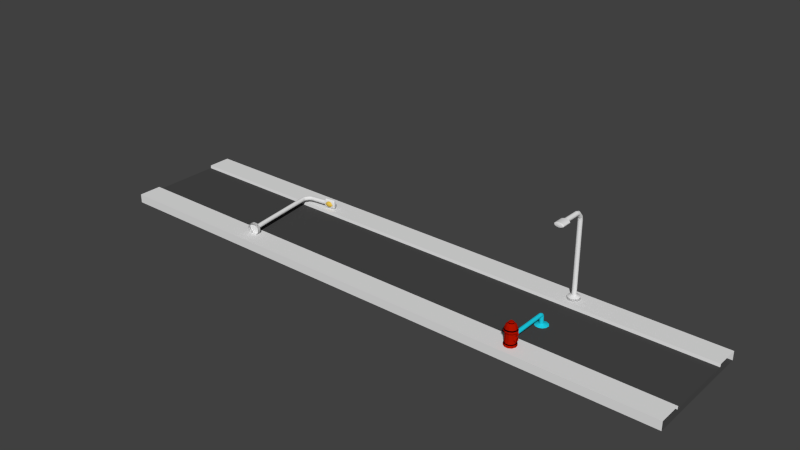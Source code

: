 # Source: SecondTerrain.blend  (saved by Blender 2.70.0; exported with 4.5.12 LTS)
import bpy
from mathutils import Matrix  # noqa: F401  (used for matrix-valued properties, if any)

bpy.ops.wm.read_factory_settings(use_empty=True)
scene = bpy.context.scene
scene.name = 'Scene'

# ---- collections
col_collection_1 = bpy.data.collections.new('Collection 1'); scene.collection.children.link(col_collection_1)

# ---- materials (node trees are filled in below, after node groups)
mat_darkgray = bpy.data.materials.new('DarkGray')
mat_darkgray.alpha_threshold = 0.0
mat_darkgray.use_transparent_shadow = False
mat_darkgray.diffuse_color = (0.06372, 0.06372, 0.06372, 1.0)
mat_darkgray.roughness = 0.5
mat_darkgray.line_color = (0.0, 0.0, 0.0, 1.0)
mat_lightgray = bpy.data.materials.new('LightGray')
mat_lightgray.alpha_threshold = 0.0
mat_lightgray.use_transparent_shadow = False
mat_lightgray.specular_color = (0.2019, 0.2019, 0.2019)
mat_lightgray.roughness = 0.5
mat_lightgray.line_color = (0.0, 0.0, 0.0, 1.0)
mat_red = bpy.data.materials.new('Red')
mat_red.alpha_threshold = 0.0
mat_red.use_transparent_shadow = False
mat_red.diffuse_color = (0.4292, 0.006603, 0.0, 1.0)
mat_red.roughness = 0.5
mat_red.line_color = (0.0, 0.0, 0.0, 1.0)
mat_water = bpy.data.materials.new('Water')
mat_water.alpha_threshold = 0.0
mat_water.use_transparent_shadow = False
mat_water.diffuse_color = (0.01327, 0.6357, 0.8, 1.0)
mat_water.roughness = 0.5
mat_water.line_color = (0.0, 0.0, 0.0, 1.0)
mat_lightyellow = bpy.data.materials.new('LightYellow')
mat_lightyellow.alpha_threshold = 0.0
mat_lightyellow.use_transparent_shadow = False
mat_lightyellow.diffuse_color = (0.8, 0.5403, 0.07868, 1.0)
mat_lightyellow.roughness = 0.5
mat_lightyellow.line_color = (0.0, 0.0, 0.0, 1.0)
mat_blackter = bpy.data.materials.new('BlackTer')
mat_blackter.alpha_threshold = 0.0
mat_blackter.use_transparent_shadow = False
mat_blackter.diffuse_color = (0.001031, 0.0003053, 0.000943, 1.0)
mat_blackter.roughness = 0.5
mat_blackter.line_color = (0.0, 0.0, 0.0, 1.0)

# ---- material node trees

# ---- world
world_world = bpy.data.worlds.new('World'); scene.world = world_world
world_world.color = (0.05088, 0.05088, 0.05088)
world_world.use_sun_shadow = False
world_world.sun_shadow_jitter_overblur = 0.0
world_world.cycles.sampling_method = 'MANUAL'
world_world.cycles.sample_map_resolution = 256

# ---- meshes
me_cube = bpy.data.meshes.new('Cube')
me_cube.from_pydata([(1.0, 1.0, -1.0), (1.0, -1.0, -1.0), (-1.0, -1.0, -1.0), (-1.0, 1.0, -1.0), (1.0, 0.9891, 1.0), (1.0, -1.011, 1.0), (-0.9997, -1.011, 1.0), (-0.9997, 0.9891, 1.0), (1.0, 1.667, -1.0), (-1.0, 1.667, -1.0), (0.5303, -1.204, 3.009), (0.5209, -1.181, 3.009), (1.0, -1.667, -1.0), (-1.0, -1.667, -1.0), (0.5209, -1.16, 2.823), (0.5209, -1.16, 1.51), (1.0, -1.0, 2.0), (-1.0, -1.0, 2.0), (1.0, -1.667, 2.0), (-1.0, -1.667, 2.0), (1.0, 1.0, 2.0), (-1.0, 1.0, 2.0), (1.0, 1.667, 2.0), (-1.0, 1.667, 2.0), (0.5317, -1.187, 1.51), (0.5317, -1.187, 2.823), (0.5391, -1.258, 1.51), (0.5391, -1.258, 2.823), (0.5407, -1.351, 1.51), (0.5407, -1.351, 2.823), (0.536, -1.436, 1.51), (0.536, -1.436, 2.823), (0.5265, -1.487, 1.51), (0.5265, -1.487, 2.823), (0.5152, -1.487, 1.51), (0.5152, -1.487, 2.823), (0.5058, -1.436, 1.51), (0.5058, -1.436, 2.823), (0.5011, -1.351, 1.51), (0.5011, -1.351, 2.823), (0.5027, -1.258, 1.51), (0.5027, -1.258, 2.823), (0.5101, -1.187, 1.51), (0.5101, -1.187, 2.823), (0.5368, -1.266, 3.009), (0.5382, -1.348, 3.009), (0.5341, -1.422, 3.009), (0.5258, -1.467, 3.009), (0.516, -1.467, 3.009), (0.5077, -1.422, 3.009), (0.5036, -1.348, 3.009), (0.505, -1.266, 3.009), (0.5114, -1.204, 3.009), (0.5303, -1.204, 6.009), (0.5209, -1.181, 6.009), (0.5368, -1.266, 6.009), (0.5382, -1.348, 6.009), (0.5341, -1.422, 6.009), (0.5258, -1.467, 6.009), (0.516, -1.467, 6.009), (0.5077, -1.422, 6.009), (0.5036, -1.348, 6.009), (0.505, -1.266, 6.009), (0.5114, -1.204, 6.009), (0.5323, -1.178, 6.621), (0.5209, -1.15, 6.621), (0.5402, -1.253, 6.621), (0.5419, -1.352, 6.621), (0.5369, -1.443, 6.621), (0.5269, -1.496, 6.621), (0.5149, -1.496, 6.621), (0.5048, -1.443, 6.621), (0.4999, -1.352, 6.621), (0.5016, -1.253, 6.621), (0.5094, -1.178, 6.621), (0.5323, -1.178, 7.167), (0.5209, -1.15, 7.167), (0.5402, -1.253, 7.167), (0.5419, -1.352, 7.167), (0.5369, -1.443, 7.167), (0.5269, -1.496, 7.167), (0.5149, -1.496, 7.167), (0.5048, -1.443, 7.167), (0.4999, -1.352, 7.167), (0.5016, -1.253, 7.167), (0.5094, -1.178, 7.167), (0.5314, -1.19, 7.495), (0.5209, -1.165, 7.495), (0.5386, -1.26, 7.495), (0.5401, -1.35, 7.495), (0.5356, -1.433, 7.495), (0.5264, -1.482, 7.495), (0.5154, -1.482, 7.495), (0.5062, -1.433, 7.495), (0.5016, -1.35, 7.495), (0.5032, -1.26, 7.495), (0.5104, -1.19, 7.495), (0.5294, -1.217, 8.505), (0.5209, -1.196, 8.505), (0.5352, -1.272, 8.505), (0.5364, -1.346, 8.505), (0.5328, -1.413, 8.505), (0.5253, -1.453, 8.505), (0.5164, -1.453, 8.505), (0.509, -1.413, 8.505), (0.5053, -1.346, 8.505), (0.5066, -1.272, 8.505), (0.5124, -1.217, 8.505), (0.5257, -1.264, 9.048), (0.5209, -1.252, 9.048), (0.529, -1.296, 9.048), (0.5298, -1.338, 9.048), (0.5277, -1.376, 9.048), (0.5234, -1.399, 9.048), (0.5184, -1.399, 9.048), (0.5141, -1.376, 9.048), (0.512, -1.338, 9.048), (0.5127, -1.296, 9.048), (0.516, -1.264, 9.048), (0.5257, -1.264, 9.284), (0.5209, -1.252, 9.284), (0.529, -1.296, 9.284), (0.5298, -1.338, 9.284), (0.5277, -1.376, 9.284), (0.5234, -1.399, 9.284), (0.5184, -1.399, 9.284), (0.5141, -1.376, 9.284), (0.512, -1.338, 9.284), (0.5127, -1.296, 9.284), (0.516, -1.264, 9.284), (0.5235, -1.292, 9.398), (0.5209, -1.286, 9.398), (0.5254, -1.31, 9.398), (0.5258, -1.333, 9.398), (0.5246, -1.354, 9.398), (0.5223, -1.366, 9.398), (0.5195, -1.366, 9.398), (0.5171, -1.354, 9.398), (0.516, -1.333, 9.398), (0.5164, -1.31, 9.398), (0.5182, -1.292, 9.398), (0.5235, -1.292, 9.627), (0.5209, -1.286, 9.627), (0.5254, -1.31, 9.627), (0.5258, -1.333, 9.627), (0.5246, -1.354, 9.627), (0.5223, -1.366, 9.627), (0.5195, -1.366, 9.627), (0.5171, -1.354, 9.627), (0.516, -1.333, 9.627), (0.5164, -1.31, 9.627), (0.5182, -1.292, 9.627), (0.5416, -1.275, 4.922), (0.5326, -1.275, 4.922), (0.5416, -1.304, 5.224), (0.5326, -1.304, 5.224), (0.5416, -1.342, 5.29), (0.5326, -1.342, 5.29), (0.5416, -1.377, 5.098), (0.5326, -1.377, 5.098), (0.5416, -1.398, 4.711), (0.5326, -1.398, 4.711), (0.5416, -1.398, 4.25), (0.5326, -1.398, 4.25), (0.5416, -1.377, 3.862), (0.5326, -1.377, 3.862), (0.5416, -1.342, 3.671), (0.5326, -1.342, 3.671), (0.5416, -1.304, 3.736), (0.5326, -1.304, 3.736), (0.5416, -1.275, 4.038), (0.5326, -1.275, 4.038), (0.5326, -1.264, 4.48), (0.5416, -1.264, 4.48), (0.5439, -1.303, 4.704), (0.5439, -1.318, 4.857), (0.5439, -1.337, 4.89), (0.5439, -1.355, 4.793), (0.5439, -1.366, 4.597), (0.5439, -1.366, 4.364), (0.5439, -1.355, 4.167), (0.5439, -1.337, 4.07), (0.5439, -1.318, 4.103), (0.5439, -1.303, 4.256), (0.5439, -1.298, 4.48), (0.5427, -1.289, 4.48), (0.5427, -1.296, 4.198), (0.5427, -1.314, 4.005), (0.5427, -1.339, 3.963), (0.5427, -1.361, 4.085), (0.5427, -1.374, 4.333), (0.5427, -1.374, 4.628), (0.5427, -1.361, 4.875), (0.5427, -1.339, 4.998), (0.5427, -1.314, 4.956), (0.5427, -1.296, 4.763), (0.513, -1.121, 5.014), (0.513, -1.211, 5.014), (0.5172, -1.121, 5.378), (0.5172, -1.211, 5.378), (0.5227, -1.121, 5.458), (0.5227, -1.211, 5.458), (0.5278, -1.121, 5.226), (0.5278, -1.211, 5.226), (0.5308, -1.121, 4.758), (0.5308, -1.211, 4.758), (0.5308, -1.121, 4.202), (0.5308, -1.211, 4.202), (0.5278, -1.121, 3.734), (0.5278, -1.211, 3.734), (0.5227, -1.121, 3.503), (0.5227, -1.211, 3.503), (0.5172, -1.121, 3.582), (0.5172, -1.211, 3.582), (0.513, -1.121, 3.946), (0.513, -1.211, 3.946), (0.5114, -1.211, 4.48), (0.5114, -1.121, 4.48), (0.5462, -1.325, 4.54), (0.5462, -1.329, 4.58), (0.5462, -1.334, 4.589), (0.5462, -1.338, 4.563), (0.5462, -1.341, 4.511), (0.5462, -1.341, 4.449), (0.5462, -1.338, 4.397), (0.5462, -1.334, 4.372), (0.5462, -1.329, 4.381), (0.5462, -1.325, 4.421), (0.5462, -1.323, 4.48), (0.5149, -1.097, 4.89), (0.5182, -1.097, 5.17), (0.5224, -1.097, 5.23), (0.5263, -1.097, 5.053), (0.5286, -1.097, 4.694), (0.5286, -1.097, 4.267), (0.5263, -1.097, 3.908), (0.5224, -1.097, 3.73), (0.5182, -1.097, 3.791), (0.5149, -1.097, 4.071), (0.5137, -1.097, 4.48), (0.5159, -1.085, 4.831), (0.5186, -1.085, 5.071), (0.5222, -1.085, 5.123), (0.5256, -1.085, 4.971), (0.5276, -1.085, 4.663), (0.5276, -1.085, 4.297), (0.5256, -1.085, 3.989), (0.5222, -1.085, 3.837), (0.5186, -1.085, 3.889), (0.5159, -1.085, 4.129), (0.5148, -1.085, 4.48), (0.5159, -0.1426, 4.831), (0.5186, -0.1426, 5.071), (0.5222, -0.1426, 5.123), (0.5256, -0.1426, 4.971), (0.5276, -0.1426, 4.663), (0.5276, -0.1426, 4.297), (0.5256, -0.1426, 3.989), (0.5222, -0.1426, 3.837), (0.5186, -0.1426, 3.889), (0.5159, -0.1426, 4.129), (0.5148, -0.1426, 4.48), (0.5159, -0.116, 4.817), (0.5186, -0.1104, 5.047), (0.5222, -0.1092, 5.097), (0.5256, -0.1127, 4.952), (0.5276, -0.1199, 4.656), (0.5276, -0.1285, 4.305), (0.5256, -0.1357, 4.009), (0.5222, -0.1393, 3.863), (0.5186, -0.138, 3.913), (0.5159, -0.1324, 4.143), (0.5148, -0.1242, 4.48), (0.5159, -0.0667, 4.591), (0.5186, -0.05195, 4.753), (0.5222, -0.04874, 4.788), (0.5256, -0.0581, 4.685), (0.5276, -0.07704, 4.478), (0.5276, -0.09956, 4.231), (0.5256, -0.1185, 4.023), (0.5222, -0.1279, 3.921), (0.5186, -0.1247, 3.956), (0.5159, -0.1099, 4.117), (0.5148, -0.0883, 4.354), (0.5159, -0.03648, 4.072), (0.5186, -0.01652, 4.081), (0.5222, -0.01218, 4.083), (0.5256, -0.02484, 4.077), (0.5276, -0.05048, 4.065), (0.5276, -0.08096, 4.05), (0.5256, -0.1066, 4.038), (0.5222, -0.1193, 4.032), (0.5186, -0.1149, 4.034), (0.5159, -0.09497, 4.044), (0.5148, -0.06572, 4.058), (0.5159, -0.02819, 1.581), (0.5186, -0.008229, 1.591), (0.5222, -0.003891, 1.593), (0.5256, -0.01655, 1.587), (0.5276, -0.04219, 1.575), (0.5276, -0.07267, 1.56), (0.5256, -0.09832, 1.548), (0.5222, -0.111, 1.542), (0.5186, -0.1066, 1.544), (0.5159, -0.08668, 1.553), (0.5148, -0.05743, 1.567), (0.5025, 0.0454, 1.02), (0.512, 0.1142, 1.053), (0.5245, 0.1292, 1.06), (0.536, 0.08552, 1.039), (0.5428, -0.002898, 0.9967), (0.5428, -0.108, 0.9463), (0.536, -0.1964, 0.904), (0.5245, -0.2401, 0.8831), (0.512, -0.2251, 0.8902), (0.5025, -0.1563, 0.9232), (0.4989, -0.05545, 0.9715), (0.5226, 1.171, 2.738), (0.5226, 1.171, 1.586), (0.5226, 1.171, 1.586), (0.5226, 1.171, 2.738), (0.5187, 1.175, 1.586), (0.5187, 1.175, 2.738), (0.5149, 1.184, 1.586), (0.5149, 1.184, 2.738), (0.5115, 1.2, 1.586), (0.5115, 1.2, 2.738), (0.5084, 1.22, 1.586), (0.5084, 1.22, 2.738), (0.506, 1.246, 1.586), (0.506, 1.246, 2.738), (0.5041, 1.274, 1.586), (0.5041, 1.274, 2.738), (0.503, 1.306, 1.586), (0.503, 1.306, 2.738), (0.5026, 1.338, 1.586), (0.5026, 1.338, 2.738), (0.503, 1.371, 1.586), (0.503, 1.371, 2.738), (0.5041, 1.402, 1.586), (0.5041, 1.402, 2.738), (0.506, 1.431, 1.586), (0.506, 1.431, 2.738), (0.5084, 1.456, 1.586), (0.5084, 1.456, 2.738), (0.5115, 1.477, 1.586), (0.5115, 1.477, 2.738), (0.5149, 1.492, 1.586), (0.5149, 1.492, 2.738), (0.5187, 1.502, 1.586), (0.5187, 1.502, 2.738), (0.5226, 1.505, 1.586), (0.5226, 1.505, 2.738), (0.5265, 1.502, 1.586), (0.5265, 1.502, 2.738), (0.5302, 1.492, 1.586), (0.5302, 1.492, 2.738), (0.5337, 1.477, 1.586), (0.5337, 1.477, 2.738), (0.5367, 1.456, 1.586), (0.5367, 1.456, 2.738), (0.5392, 1.431, 1.586), (0.5392, 1.431, 2.738), (0.5411, 1.402, 1.586), (0.5411, 1.402, 2.738), (0.5422, 1.371, 1.586), (0.5422, 1.371, 2.738), (0.5426, 1.338, 1.586), (0.5426, 1.338, 2.738), (0.5422, 1.306, 1.586), (0.5422, 1.306, 2.738), (0.5411, 1.274, 1.586), (0.5411, 1.274, 2.738), (0.5392, 1.246, 1.586), (0.5392, 1.246, 2.738), (0.5367, 1.22, 1.586), (0.5367, 1.22, 2.738), (0.5337, 1.2, 1.586), (0.5337, 1.2, 2.738), (0.5302, 1.184, 1.586), (0.5302, 1.184, 2.738), (0.5265, 1.175, 1.586), (0.5265, 1.175, 2.738), (0.5187, 1.175, 1.586), (0.5187, 1.175, 2.738), (0.5149, 1.184, 1.586), (0.5149, 1.184, 2.738), (0.5115, 1.2, 1.586), (0.5115, 1.2, 2.738), (0.5084, 1.22, 1.586), (0.5084, 1.22, 2.738), (0.506, 1.246, 1.586), (0.506, 1.246, 2.738), (0.5041, 1.274, 1.586), (0.5041, 1.274, 2.738), (0.503, 1.306, 1.586), (0.503, 1.306, 2.738), (0.5026, 1.338, 1.586), (0.5026, 1.338, 2.738), (0.503, 1.371, 1.586), (0.503, 1.371, 2.738), (0.5041, 1.402, 1.586), (0.5041, 1.402, 2.738), (0.506, 1.431, 1.586), (0.506, 1.431, 2.738), (0.5084, 1.456, 1.586), (0.5084, 1.456, 2.738), (0.5115, 1.477, 1.586), (0.5115, 1.477, 2.738), (0.5149, 1.492, 1.586), (0.5149, 1.492, 2.738), (0.5187, 1.502, 1.586), (0.5187, 1.502, 2.738), (0.5226, 1.505, 1.586), (0.5226, 1.505, 2.738), (0.5265, 1.502, 1.586), (0.5265, 1.502, 2.738), (0.5302, 1.492, 1.586), (0.5302, 1.492, 2.738), (0.5337, 1.477, 1.586), (0.5337, 1.477, 2.738), (0.5367, 1.456, 1.586), (0.5367, 1.456, 2.738), (0.5392, 1.431, 1.586), (0.5392, 1.431, 2.738), (0.5411, 1.402, 1.586), (0.5411, 1.402, 2.738), (0.5422, 1.371, 1.586), (0.5422, 1.371, 2.738), (0.5426, 1.338, 1.586), (0.5426, 1.338, 2.738), (0.5422, 1.306, 1.586), (0.5422, 1.306, 2.738), (0.5411, 1.274, 1.586), (0.5411, 1.274, 2.738), (0.5392, 1.246, 1.586), (0.5392, 1.246, 2.738), (0.5367, 1.22, 1.586), (0.5367, 1.22, 2.738), (0.5337, 1.2, 1.586), (0.5337, 1.2, 2.738), (0.5302, 1.184, 1.586), (0.5302, 1.184, 2.738), (0.5265, 1.175, 1.586), (0.5265, 1.175, 2.738), (0.5226, 1.277, 3.298), (0.5211, 1.278, 3.298), (0.5198, 1.281, 3.298), (0.5185, 1.287, 3.298), (0.5174, 1.295, 3.298), (0.5165, 1.304, 3.298), (0.5158, 1.315, 3.298), (0.5153, 1.326, 3.298), (0.5152, 1.338, 3.298), (0.5153, 1.35, 3.298), (0.5158, 1.362, 3.298), (0.5165, 1.372, 3.298), (0.5174, 1.382, 3.298), (0.5185, 1.389, 3.298), (0.5198, 1.395, 3.298), (0.5211, 1.398, 3.298), (0.5226, 1.4, 3.298), (0.524, 1.398, 3.298), (0.5254, 1.395, 3.298), (0.5267, 1.389, 3.298), (0.5278, 1.382, 3.298), (0.5287, 1.372, 3.298), (0.5294, 1.362, 3.298), (0.5298, 1.35, 3.298), (0.53, 1.338, 3.298), (0.5298, 1.326, 3.298), (0.5294, 1.315, 3.298), (0.5287, 1.304, 3.298), (0.5278, 1.295, 3.298), (0.5267, 1.287, 3.298), (0.5254, 1.281, 3.298), (0.524, 1.278, 3.298), (0.5226, 1.277, 25.79), (0.5211, 1.278, 25.79), (0.5198, 1.281, 25.79), (0.5185, 1.287, 25.79), (0.5174, 1.295, 25.79), (0.5165, 1.304, 25.79), (0.5158, 1.315, 25.79), (0.5153, 1.326, 25.79), (0.5152, 1.338, 25.79), (0.5153, 1.35, 25.79), (0.5158, 1.362, 25.79), (0.5165, 1.372, 25.79), (0.5174, 1.382, 25.79), (0.5185, 1.389, 25.79), (0.5198, 1.395, 25.79), (0.5211, 1.398, 25.79), (0.5226, 1.4, 25.79), (0.524, 1.398, 25.79), (0.5254, 1.395, 25.79), (0.5267, 1.389, 25.79), (0.5278, 1.382, 25.79), (0.5287, 1.372, 25.79), (0.5294, 1.362, 25.79), (0.5298, 1.35, 25.79), (0.53, 1.338, 25.79), (0.5298, 1.326, 25.79), (0.5294, 1.315, 25.79), (0.5287, 1.304, 25.79), (0.5278, 1.295, 25.79), (0.5267, 1.287, 25.79), (0.5254, 1.281, 25.79), (0.524, 1.278, 25.79), (0.5226, 1.278, 27.52), (0.5211, 1.279, 27.53), (0.5198, 1.283, 27.53), (0.5185, 1.288, 27.55), (0.5174, 1.296, 27.57), (0.5165, 1.305, 27.59), (0.5158, 1.315, 27.62), (0.5153, 1.326, 27.65), (0.5152, 1.338, 27.68), (0.5153, 1.35, 27.71), (0.5158, 1.361, 27.74), (0.5165, 1.372, 27.76), (0.5174, 1.381, 27.79), (0.5185, 1.388, 27.81), (0.5198, 1.394, 27.82), (0.5211, 1.397, 27.83), (0.5226, 1.398, 27.83), (0.524, 1.397, 27.83), (0.5254, 1.394, 27.82), (0.5267, 1.388, 27.81), (0.5278, 1.381, 27.79), (0.5287, 1.372, 27.76), (0.5294, 1.361, 27.74), (0.5298, 1.35, 27.71), (0.53, 1.338, 27.68), (0.5298, 1.326, 27.65), (0.5294, 1.315, 27.62), (0.5287, 1.305, 27.59), (0.5278, 1.296, 27.57), (0.5267, 1.288, 27.55), (0.5254, 1.283, 27.53), (0.524, 1.279, 27.53), (0.5226, 1.274, 28.19), (0.5211, 1.275, 28.19), (0.5198, 1.277, 28.22), (0.5185, 1.282, 28.27), (0.5174, 1.287, 28.33), (0.5165, 1.295, 28.4), (0.5158, 1.303, 28.48), (0.5153, 1.311, 28.57), (0.5152, 1.321, 28.67), (0.5153, 1.33, 28.76), (0.5158, 1.338, 28.85), (0.5165, 1.346, 28.93), (0.5174, 1.354, 29.0), (0.5185, 1.359, 29.06), (0.5198, 1.364, 29.11), (0.5211, 1.366, 29.14), (0.5226, 1.367, 29.15), (0.524, 1.366, 29.14), (0.5254, 1.364, 29.11), (0.5267, 1.359, 29.06), (0.5278, 1.354, 29.0), (0.5287, 1.346, 28.93), (0.5294, 1.338, 28.85), (0.5298, 1.33, 28.76), (0.53, 1.321, 28.67), (0.5298, 1.311, 28.57), (0.5294, 1.303, 28.48), (0.5287, 1.295, 28.4), (0.5278, 1.287, 28.33), (0.5267, 1.282, 28.27), (0.5254, 1.277, 28.22), (0.524, 1.275, 28.19), (0.5226, 1.206, 29.29), (0.5211, 1.206, 29.31), (0.5198, 1.207, 29.35), (0.5185, 1.209, 29.41), (0.5174, 1.212, 29.5), (0.5165, 1.215, 29.6), (0.5158, 1.218, 29.73), (0.5153, 1.222, 29.86), (0.5152, 1.226, 29.99), (0.5153, 1.23, 30.13), (0.5158, 1.234, 30.26), (0.5165, 1.237, 30.38), (0.5174, 1.24, 30.49), (0.5185, 1.242, 30.57), (0.5198, 1.244, 30.64), (0.5211, 1.245, 30.68), (0.5226, 1.246, 30.69), (0.524, 1.245, 30.68), (0.5254, 1.244, 30.64), (0.5267, 1.242, 30.57), (0.5278, 1.24, 30.49), (0.5287, 1.237, 30.38), (0.5294, 1.234, 30.26), (0.5298, 1.23, 30.13), (0.53, 1.226, 29.99), (0.5298, 1.222, 29.86), (0.5294, 1.218, 29.73), (0.5287, 1.215, 29.6), (0.5278, 1.212, 29.5), (0.5267, 1.209, 29.41), (0.5254, 1.207, 29.35), (0.524, 1.206, 29.31), (0.5226, 1.151, 29.54), (0.5211, 1.151, 29.55), (0.5198, 1.151, 29.59), (0.5185, 1.151, 29.66), (0.5174, 1.152, 29.75), (0.5165, 1.152, 29.86), (0.5158, 1.152, 29.99), (0.5153, 1.152, 30.13), (0.5152, 1.152, 30.27), (0.5153, 1.152, 30.42), (0.5158, 1.152, 30.56), (0.5165, 1.152, 30.68), (0.5174, 1.152, 30.8), (0.5185, 1.152, 30.89), (0.5198, 1.152, 30.96), (0.5211, 1.152, 31.0), (0.5226, 1.152, 31.01), (0.524, 1.152, 31.0), (0.5254, 1.152, 30.96), (0.5267, 1.152, 30.89), (0.5278, 1.152, 30.8), (0.5287, 1.152, 30.68), (0.5294, 1.152, 30.56), (0.5298, 1.152, 30.42), (0.53, 1.152, 30.27), (0.5298, 1.152, 30.13), (0.5294, 1.152, 29.99), (0.5287, 1.152, 29.86), (0.5278, 1.152, 29.75), (0.5267, 1.151, 29.66), (0.5254, 1.151, 29.59), (0.524, 1.151, 29.55), (0.5226, 0.6838, 29.59), (0.5211, 0.6838, 29.61), (0.5198, 0.6839, 29.65), (0.5185, 0.6839, 29.72), (0.5174, 0.6839, 29.81), (0.5165, 0.6839, 29.92), (0.5158, 0.6839, 30.05), (0.5153, 0.684, 30.19), (0.5152, 0.684, 30.33), (0.5153, 0.684, 30.47), (0.5158, 0.6841, 30.61), (0.5165, 0.6841, 30.74), (0.5174, 0.6841, 30.85), (0.5185, 0.6841, 30.94), (0.5198, 0.6841, 31.01), (0.5211, 0.6842, 31.05), (0.5226, 0.6842, 31.07), (0.524, 0.6842, 31.05), (0.5254, 0.6841, 31.01), (0.5267, 0.6841, 30.94), (0.5278, 0.6841, 30.85), (0.5287, 0.6841, 30.74), (0.5294, 0.6841, 30.61), (0.5298, 0.684, 30.47), (0.53, 0.684, 30.33), (0.5298, 0.684, 30.19), (0.5294, 0.6839, 30.05), (0.5287, 0.6839, 29.92), (0.5278, 0.6839, 29.81), (0.5267, 0.6839, 29.72), (0.5254, 0.6839, 29.65), (0.524, 0.6838, 29.61), (0.5226, 0.6606, 29.59), (0.5195, 0.6606, 29.61), (0.5165, 0.6606, 29.65), (0.5138, 0.6606, 29.72), (0.5114, 0.6607, 29.81), (0.5094, 0.6607, 29.92), (0.508, 0.6607, 30.05), (0.5071, 0.6607, 30.19), (0.5068, 0.6608, 30.33), (0.5071, 0.6608, 30.47), (0.508, 0.6608, 30.61), (0.5094, 0.6609, 30.74), (0.5114, 0.6609, 30.85), (0.5138, 0.6609, 30.94), (0.5165, 0.6609, 31.01), (0.5195, 0.6609, 31.05), (0.5226, 0.6609, 31.07), (0.5257, 0.6609, 31.05), (0.5286, 0.6609, 31.01), (0.5314, 0.6609, 30.94), (0.5338, 0.6609, 30.85), (0.5357, 0.6609, 30.74), (0.5372, 0.6608, 30.61), (0.5381, 0.6608, 30.47), (0.5384, 0.6608, 30.33), (0.5381, 0.6607, 30.19), (0.5372, 0.6607, 30.05), (0.5357, 0.6607, 29.92), (0.5338, 0.6607, 29.81), (0.5314, 0.6606, 29.72), (0.5286, 0.6606, 29.65), (0.5257, 0.6606, 29.61), (0.5226, 0.3948, 29.6), (0.5195, 0.3948, 29.61), (0.5165, 0.3948, 29.65), (0.5138, 0.3948, 29.72), (0.5114, 0.3948, 29.81), (0.5094, 0.3948, 29.93), (0.508, 0.3949, 30.05), (0.5071, 0.3949, 30.19), (0.5068, 0.3949, 30.34), (0.5071, 0.395, 30.48), (0.508, 0.395, 30.62), (0.5094, 0.395, 30.75), (0.5114, 0.395, 30.86), (0.5138, 0.3951, 30.95), (0.5165, 0.3951, 31.02), (0.5195, 0.3951, 31.06), (0.5226, 0.3951, 31.07), (0.5257, 0.3951, 31.06), (0.5286, 0.3951, 31.02), (0.5314, 0.3951, 30.95), (0.5338, 0.395, 30.86), (0.5357, 0.395, 30.75), (0.5372, 0.395, 30.62), (0.5381, 0.395, 30.48), (0.5384, 0.3949, 30.34), (0.5381, 0.3949, 30.19), (0.5372, 0.3949, 30.05), (0.5357, 0.3948, 29.93), (0.5338, 0.3948, 29.81), (0.5314, 0.3948, 29.72), (0.5286, 0.3948, 29.65), (0.5257, 0.3948, 29.61), (0.5226, 0.3774, 29.71), (0.52, 0.3774, 29.72), (0.5175, 0.3774, 29.76), (0.5152, 0.3775, 29.82), (0.5131, 0.3775, 29.89), (0.5115, 0.3775, 29.99), (0.5102, 0.3775, 30.1), (0.5095, 0.3775, 30.21), (0.5092, 0.3776, 30.34), (0.5095, 0.3776, 30.46), (0.5102, 0.3776, 30.58), (0.5115, 0.3776, 30.68), (0.5131, 0.3777, 30.78), (0.5152, 0.3777, 30.86), (0.5175, 0.3777, 30.91), (0.52, 0.3777, 30.95), (0.5226, 0.3777, 30.96), (0.5252, 0.3777, 30.95), (0.5277, 0.3777, 30.91), (0.53, 0.3777, 30.86), (0.5321, 0.3777, 30.78), (0.5337, 0.3776, 30.68), (0.535, 0.3776, 30.58), (0.5357, 0.3776, 30.46), (0.536, 0.3776, 30.34), (0.5357, 0.3775, 30.21), (0.535, 0.3775, 30.1), (0.5337, 0.3775, 29.99), (0.5321, 0.3775, 29.89), (0.53, 0.3775, 29.82), (0.5277, 0.3774, 29.76), (0.5252, 0.3774, 29.72), (0.5226, 0.3674, 30.25), (0.5222, 0.3674, 30.25), (0.5219, 0.3674, 30.26), (0.5216, 0.3674, 30.26), (0.5213, 0.3674, 30.28), (0.521, 0.3674, 30.29), (0.5209, 0.3674, 30.3), (0.5208, 0.3674, 30.32), (0.5207, 0.3674, 30.34), (0.5208, 0.3674, 30.35), (0.5209, 0.3674, 30.37), (0.521, 0.3674, 30.39), (0.5213, 0.3674, 30.4), (0.5216, 0.3674, 30.41), (0.5219, 0.3674, 30.42), (0.5222, 0.3674, 30.42), (0.5226, 0.3674, 30.42), (0.523, 0.3674, 30.42), (0.5233, 0.3674, 30.42), (0.5236, 0.3674, 30.41), (0.5239, 0.3674, 30.4), (0.5241, 0.3674, 30.39), (0.5243, 0.3674, 30.37), (0.5244, 0.3674, 30.35), (0.5244, 0.3674, 30.34), (0.5244, 0.3674, 30.32), (0.5243, 0.3674, 30.3), (0.5241, 0.3674, 30.29), (0.5239, 0.3674, 30.28), (0.5236, 0.3674, 30.26), (0.5233, 0.3674, 30.26), (0.523, 0.3674, 30.25), (0.5244, 0.5327, 28.98), (0.5263, 0.5367, 29.03), (0.528, 0.5405, 29.13), (0.5295, 0.5438, 29.26), (0.5308, 0.5465, 29.41), (0.5317, 0.5485, 29.59), (0.5323, 0.5497, 29.78), (0.5243, 0.5367, 28.98), (0.5261, 0.5447, 29.03), (0.5277, 0.5521, 29.13), (0.5291, 0.5586, 29.26), (0.5303, 0.5639, 29.41), (0.5312, 0.5678, 29.59), (0.5317, 0.5702, 29.78), (0.5241, 0.5405, 28.98), (0.5257, 0.5521, 29.03), (0.5272, 0.5628, 29.13), (0.5285, 0.5722, 29.26), (0.5295, 0.5798, 29.41), (0.5303, 0.5856, 29.59), (0.5308, 0.5891, 29.78), (0.5239, 0.5438, 28.98), (0.5252, 0.5586, 29.03), (0.5265, 0.5722, 29.13), (0.5276, 0.5841, 29.26), (0.5285, 0.5939, 29.41), (0.5291, 0.6011, 29.59), (0.5295, 0.6056, 29.78), (0.5236, 0.5465, 28.98), (0.5246, 0.5639, 29.03), (0.5256, 0.5798, 29.13), (0.5265, 0.5939, 29.26), (0.5272, 0.6054, 29.41), (0.5277, 0.6139, 29.59), (0.528, 0.6192, 29.78), (0.5232, 0.5485, 28.98), (0.524, 0.5678, 29.03), (0.5246, 0.5856, 29.13), (0.5252, 0.6011, 29.26), (0.5257, 0.6139, 29.41), (0.5261, 0.6234, 29.59), (0.5263, 0.6293, 29.78), (0.5229, 0.5497, 28.98), (0.5232, 0.5702, 29.03), (0.5236, 0.5891, 29.13), (0.5239, 0.6056, 29.26), (0.5241, 0.6192, 29.41), (0.5243, 0.6293, 29.59), (0.5244, 0.6355, 29.78), (0.5225, 0.5502, 28.98), (0.5225, 0.571, 29.03), (0.5225, 0.5903, 29.13), (0.5225, 0.6071, 29.26), (0.5225, 0.621, 29.41), (0.5225, 0.6313, 29.59), (0.5225, 0.6376, 29.78), (0.5221, 0.5497, 28.98), (0.5217, 0.5702, 29.03), (0.5214, 0.5891, 29.13), (0.5211, 0.6056, 29.26), (0.5208, 0.6192, 29.41), (0.5206, 0.6293, 29.59), (0.5205, 0.6355, 29.78), (0.5217, 0.5485, 28.98), (0.521, 0.5678, 29.03), (0.5203, 0.5856, 29.13), (0.5197, 0.6011, 29.26), (0.5192, 0.6139, 29.41), (0.5189, 0.6234, 29.59), (0.5186, 0.6293, 29.78), (0.5225, 0.5284, 28.96), (0.5214, 0.5465, 28.98), (0.5203, 0.5639, 29.03), (0.5193, 0.5798, 29.13), (0.5185, 0.5939, 29.26), (0.5177, 0.6054, 29.41), (0.5172, 0.6139, 29.59), (0.5169, 0.6192, 29.78), (0.5211, 0.5438, 28.98), (0.5197, 0.5586, 29.03), (0.5185, 0.5722, 29.13), (0.5174, 0.5841, 29.26), (0.5165, 0.5939, 29.41), (0.5158, 0.6011, 29.59), (0.5154, 0.6056, 29.78), (0.5208, 0.5405, 28.98), (0.5192, 0.5521, 29.03), (0.5177, 0.5628, 29.13), (0.5165, 0.5722, 29.26), (0.5154, 0.5798, 29.41), (0.5146, 0.5856, 29.59), (0.5141, 0.5891, 29.78), (0.5206, 0.5367, 28.98), (0.5189, 0.5447, 29.03), (0.5172, 0.5521, 29.13), (0.5158, 0.5586, 29.26), (0.5146, 0.5639, 29.41), (0.5137, 0.5678, 29.59), (0.5132, 0.5702, 29.78), (0.5205, 0.5327, 28.98), (0.5186, 0.5367, 29.03), (0.5169, 0.5405, 29.13), (0.5154, 0.5438, 29.26), (0.5141, 0.5465, 29.41), (0.5132, 0.5485, 29.59), (0.5126, 0.5497, 29.78), (0.5205, 0.5284, 28.98), (0.5186, 0.5284, 29.03), (0.5168, 0.5284, 29.13), (0.5152, 0.5284, 29.26), (0.514, 0.5284, 29.41), (0.513, 0.5284, 29.59), (0.5125, 0.5284, 29.78), (0.5205, 0.5242, 28.98), (0.5186, 0.5201, 29.03), (0.5169, 0.5164, 29.13), (0.5154, 0.5131, 29.26), (0.5141, 0.5104, 29.41), (0.5132, 0.5084, 29.59), (0.5126, 0.5071, 29.78), (0.5206, 0.5201, 28.98), (0.5189, 0.5121, 29.03), (0.5172, 0.5048, 29.13), (0.5158, 0.4983, 29.26), (0.5146, 0.493, 29.41), (0.5137, 0.4891, 29.59), (0.5132, 0.4867, 29.78), (0.5208, 0.5164, 28.98), (0.5192, 0.5048, 29.03), (0.5177, 0.4941, 29.13), (0.5165, 0.4847, 29.26), (0.5154, 0.477, 29.41), (0.5146, 0.4713, 29.59), (0.5141, 0.4678, 29.78), (0.5211, 0.5131, 28.98), (0.5197, 0.4983, 29.03), (0.5185, 0.4847, 29.13), (0.5174, 0.4728, 29.26), (0.5165, 0.463, 29.41), (0.5158, 0.4557, 29.59), (0.5154, 0.4513, 29.78), (0.5214, 0.5104, 28.98), (0.5203, 0.493, 29.03), (0.5193, 0.477, 29.13), (0.5185, 0.463, 29.26), (0.5177, 0.4515, 29.41), (0.5172, 0.443, 29.59), (0.5169, 0.4377, 29.78), (0.5217, 0.5084, 28.98), (0.521, 0.4891, 29.03), (0.5203, 0.4713, 29.13), (0.5197, 0.4557, 29.26), (0.5192, 0.443, 29.41), (0.5189, 0.4335, 29.59), (0.5186, 0.4276, 29.78), (0.5221, 0.5071, 28.98), (0.5217, 0.4867, 29.03), (0.5214, 0.4678, 29.13), (0.5211, 0.4513, 29.26), (0.5208, 0.4377, 29.41), (0.5206, 0.4276, 29.59), (0.5205, 0.4214, 29.78), (0.5225, 0.5067, 28.98), (0.5225, 0.4859, 29.03), (0.5225, 0.4666, 29.13), (0.5225, 0.4498, 29.26), (0.5225, 0.4359, 29.41), (0.5225, 0.4256, 29.59), (0.5225, 0.4193, 29.78), (0.5229, 0.5071, 28.98), (0.5232, 0.4867, 29.03), (0.5236, 0.4678, 29.13), (0.5239, 0.4513, 29.26), (0.5241, 0.4377, 29.41), (0.5243, 0.4276, 29.59), (0.5244, 0.4214, 29.78), (0.5232, 0.5084, 28.98), (0.524, 0.4891, 29.03), (0.5246, 0.4713, 29.13), (0.5252, 0.4557, 29.26), (0.5257, 0.443, 29.41), (0.5261, 0.4335, 29.59), (0.5263, 0.4276, 29.78), (0.5236, 0.5104, 28.98), (0.5246, 0.493, 29.03), (0.5256, 0.477, 29.13), (0.5265, 0.463, 29.26), (0.5272, 0.4515, 29.41), (0.5277, 0.443, 29.59), (0.528, 0.4377, 29.78), (0.5239, 0.5131, 28.98), (0.5252, 0.4983, 29.03), (0.5265, 0.4847, 29.13), (0.5276, 0.4728, 29.26), (0.5285, 0.463, 29.41), (0.5291, 0.4557, 29.59), (0.5295, 0.4513, 29.78), (0.5241, 0.5164, 28.98), (0.5257, 0.5048, 29.03), (0.5272, 0.4941, 29.13), (0.5285, 0.4847, 29.26), (0.5295, 0.477, 29.41), (0.5303, 0.4713, 29.59), (0.5308, 0.4678, 29.78), (0.5243, 0.5201, 28.98), (0.5261, 0.5121, 29.03), (0.5277, 0.5048, 29.13), (0.5291, 0.4983, 29.26), (0.5303, 0.493, 29.41), (0.5312, 0.4891, 29.59), (0.5317, 0.4867, 29.78), (0.5244, 0.5242, 28.98), (0.5263, 0.5201, 29.03), (0.528, 0.5164, 29.13), (0.5295, 0.5131, 29.26), (0.5308, 0.5104, 29.41), (0.5317, 0.5084, 29.59), (0.5323, 0.5071, 29.78), (0.5245, 0.5284, 28.98), (0.5264, 0.5284, 29.03), (0.5281, 0.5284, 29.13), (0.5297, 0.5284, 29.26), (0.531, 0.5284, 29.41), (0.5319, 0.5284, 29.59), (0.5325, 0.5284, 29.78), (-0.4415, 1.211, 3.917), (-0.5016, 1.003, 3.773), (-0.5084, 0.904, 3.629), (-0.5088, 0.906, 3.491), (-0.5094, 0.9091, 3.363), (-0.5101, 0.9133, 3.251), (-0.5111, 0.9185, 3.16), (-0.5121, 0.9244, 3.091), (-0.5133, 0.9308, 3.049), (-0.5083, 0.9034, 3.773), (-0.5082, 0.8481, 3.629), (-0.5086, 0.8485, 3.491), (-0.5093, 0.849, 3.363), (-0.5102, 0.8497, 3.251), (-0.5113, 0.8505, 3.16), (-0.5126, 0.8515, 3.091), (-0.4415, 1.208, 4.056), (-0.4414, 1.202, 4.184), (-0.5145, 0.9374, 3.035), (-0.5157, 0.9441, 3.049), (-0.5168, 0.9505, 3.091), (-0.5179, 0.9564, 3.16), (-0.5188, 0.9615, 3.251), (-0.5196, 0.9658, 3.363), (-0.5201, 0.9689, 3.491), (-0.5205, 0.9709, 3.629), (-0.5139, 0.8525, 3.049), (-0.5154, 0.8536, 3.035), (-0.5168, 0.8547, 3.049), (-0.5182, 0.8557, 3.091), (-0.5195, 0.8567, 3.16), (-0.5206, 0.8575, 3.251), (-0.5215, 0.8582, 3.363), (-0.4413, 1.195, 4.295), (-0.4411, 1.185, 4.387), (-0.5206, 0.9715, 3.773), (-0.5205, 0.9709, 3.917), (-0.5201, 0.9689, 4.056), (-0.5196, 0.9658, 4.184), (-0.5188, 0.9615, 4.295), (-0.5179, 0.9564, 4.387), (-0.5168, 0.9505, 4.455), (-0.5157, 0.9441, 4.497), (-0.5222, 0.8587, 3.491), (-0.5226, 0.859, 3.629), (-0.5227, 0.8591, 3.773), (-0.5226, 0.859, 3.917), (-0.5222, 0.8587, 4.056), (-0.5215, 0.8582, 4.184), (-0.5206, 0.8575, 4.295), (-0.441, 1.175, 4.455), (-0.4408, 1.163, 4.497), (-0.5145, 0.9374, 4.512), (-0.5133, 0.9308, 4.497), (-0.5121, 0.9244, 4.455), (-0.5111, 0.9185, 4.387), (-0.5101, 0.9133, 4.295), (-0.5094, 0.9091, 4.184), (-0.5088, 0.906, 4.056), (-0.5084, 0.904, 3.917), (-0.5195, 0.8567, 4.387), (-0.5182, 0.8557, 4.455), (-0.5168, 0.8547, 4.497), (-0.5154, 0.8536, 4.512), (-0.5139, 0.8525, 4.497), (-0.5126, 0.8515, 4.455), (-0.5113, 0.8505, 4.387), (-0.4406, 1.152, 4.512), (-0.4405, 1.14, 4.497), (-0.5102, 0.8497, 4.295), (-0.5093, 0.849, 4.184), (-0.5086, 0.8485, 4.056), (-0.5082, 0.8481, 3.917), (-0.508, 0.848, 3.773), (-0.5059, 0.7045, 3.629), (-0.5063, 0.7041, 3.491), (-0.4403, 1.128, 4.455), (-0.4401, 1.118, 4.387), (-0.507, 0.7034, 3.363), (-0.5079, 0.7025, 3.251), (-0.509, 0.7014, 3.16), (-0.5103, 0.7001, 3.091), (-0.5117, 0.6987, 3.049), (-0.5131, 0.6973, 3.035), (-0.5145, 0.6959, 3.049), (-0.44, 1.108, 4.295), (-0.4399, 1.101, 4.184), (-0.5159, 0.6945, 3.091), (-0.5172, 0.6932, 3.16), (-0.5183, 0.6921, 3.251), (-0.5192, 0.6911, 3.363), (-0.5199, 0.6905, 3.491), (-0.5203, 0.69, 3.629), (-0.5204, 0.6899, 3.773), (-0.4398, 1.095, 4.056), (-0.4398, 1.092, 3.917), (-0.5203, 0.69, 3.917), (-0.5199, 0.6905, 4.056), (-0.5192, 0.6911, 4.184), (-0.5183, 0.6921, 4.295), (-0.5172, 0.6932, 4.387), (-0.5159, 0.6945, 4.455), (-0.5145, 0.6959, 4.497), (-0.4397, 1.09, 3.773), (-0.4954, 1.031, 3.629), (-0.5131, 0.6973, 4.512), (-0.5117, 0.6987, 4.497), (-0.5103, 0.7001, 4.455), (-0.509, 0.7014, 4.387), (-0.5079, 0.7025, 4.295), (-0.507, 0.7034, 4.184), (-0.5063, 0.7041, 4.056), (-0.4954, 1.034, 3.491), (-0.4955, 1.04, 3.363), (-0.5059, 0.7045, 3.917), (-0.5058, 0.7047, 3.773), (-0.4789, -1.156, 3.629), (-0.4793, -1.157, 3.491), (-0.48, -1.157, 3.363), (-0.4809, -1.158, 3.251), (-0.482, -1.159, 3.16), (-0.4956, 1.048, 3.251), (-0.4958, 1.057, 3.16), (-0.4833, -1.161, 3.091), (-0.4847, -1.162, 3.049), (-0.4861, -1.163, 3.035), (-0.4875, -1.165, 3.049), (-0.4889, -1.166, 3.091), (-0.4902, -1.167, 3.16), (-0.4913, -1.169, 3.251), (-0.4959, 1.067, 3.091), (-0.4961, 1.079, 3.049), (-0.4922, -1.17, 3.363), (-0.4929, -1.17, 3.491), (-0.4933, -1.171, 3.629), (-0.4934, -1.171, 3.773), (-0.4933, -1.171, 3.917), (-0.4929, -1.17, 4.056), (-0.4922, -1.17, 4.184), (-0.4963, 1.091, 3.035), (-0.4965, 1.103, 3.049), (-0.4913, -1.169, 4.295), (-0.4902, -1.167, 4.387), (-0.4889, -1.166, 4.455), (-0.4875, -1.165, 4.497), (-0.4861, -1.163, 4.512), (-0.4847, -1.162, 4.497), (-0.4833, -1.161, 4.455), (-0.4967, 1.114, 3.091), (-0.4968, 1.125, 3.16), (-0.482, -1.159, 4.387), (-0.4809, -1.158, 4.295), (-0.48, -1.157, 4.184), (-0.4793, -1.157, 4.056), (-0.4789, -1.156, 3.917), (-0.4788, -1.156, 3.773), (-0.4659, -1.19, 3.383), (-0.497, 1.134, 3.251), (-0.4971, 1.141, 3.363), (-0.4646, -1.285, 3.383), (-0.4671, -1.191, 3.008), (-0.4657, -1.286, 3.008), (-0.4689, -1.193, 2.662), (-0.4675, -1.288, 2.662), (-0.4714, -1.196, 2.359), (-0.47, -1.291, 2.359), (-0.4972, 1.147, 3.491), (-0.4972, 1.151, 3.629), (-0.4744, -1.199, 2.11), (-0.473, -1.294, 2.11), (-0.4778, -1.202, 1.926), (-0.4764, -1.297, 1.926), (-0.4815, -1.206, 1.812), (-0.4802, -1.301, 1.812), (-0.4854, -1.21, 1.773), (-0.4972, 1.152, 3.773), (-0.4972, 1.151, 3.917), (-0.484, -1.305, 1.773), (-0.4893, -1.214, 1.812), (-0.4879, -1.309, 1.812), (-0.493, -1.217, 1.926), (-0.4916, -1.313, 1.926), (-0.4964, -1.221, 2.11), (-0.4951, -1.316, 2.11), (-0.4972, 1.147, 4.056), (-0.4971, 1.141, 4.184), (-0.4995, -1.224, 2.359), (-0.4981, -1.319, 2.359), (-0.5019, -1.226, 2.662), (-0.5005, -1.322, 2.662), (-0.5038, -1.228, 3.008), (-0.5024, -1.323, 3.008), (-0.5049, -1.229, 3.383), (-0.497, 1.134, 4.295), (-0.4968, 1.125, 4.387), (-0.5035, -1.325, 3.383), (-0.5053, -1.23, 3.773), (-0.5039, -1.325, 3.773), (-0.5049, -1.229, 4.164), (-0.5035, -1.325, 4.164), (-0.5038, -1.228, 4.539), (-0.5024, -1.323, 4.539), (-0.4967, 1.114, 4.455), (-0.4965, 1.103, 4.497), (-0.5019, -1.226, 4.885), (-0.5005, -1.322, 4.885), (-0.4995, -1.224, 5.188), (-0.4981, -1.319, 5.188), (-0.4964, -1.221, 5.436), (-0.4951, -1.316, 5.436), (-0.493, -1.217, 5.621), (-0.4963, 1.091, 4.512), (-0.4961, 1.079, 4.497), (-0.4916, -1.313, 5.621), (-0.4893, -1.214, 5.735), (-0.4879, -1.309, 5.735), (-0.4854, -1.21, 5.773), (-0.484, -1.305, 5.773), (-0.4815, -1.206, 5.735), (-0.4802, -1.301, 5.735), (-0.4959, 1.067, 4.455), (-0.4958, 1.057, 4.387), (-0.4778, -1.202, 5.621), (-0.4764, -1.297, 5.621), (-0.4744, -1.199, 5.436), (-0.473, -1.294, 5.436), (-0.4714, -1.196, 5.188), (-0.47, -1.291, 5.188), (-0.4689, -1.193, 4.885), (-0.4675, -1.288, 4.885), (-0.4956, 1.048, 4.295), (-0.4671, -1.191, 4.539), (-0.4657, -1.286, 4.539), (-0.4659, -1.19, 4.164), (-0.4646, -1.285, 4.164), (-0.4659, -1.19, 3.383), (-0.4646, -1.285, 3.383), (-0.4671, -1.191, 3.008), (-0.4955, 1.04, 4.184), (-0.4954, 1.034, 4.056), (-0.4657, -1.286, 3.008), (-0.4689, -1.193, 2.662), (-0.4675, -1.288, 2.662), (-0.4714, -1.196, 2.359), (-0.47, -1.291, 2.359), (-0.4744, -1.199, 2.11), (-0.473, -1.294, 2.11), (-0.4954, 1.031, 3.917), (-0.4954, 1.03, 3.773), (-0.4778, -1.202, 1.926), (-0.4764, -1.297, 1.926), (-0.4815, -1.206, 1.812), (-0.4802, -1.301, 1.812), (-0.4854, -1.21, 1.773), (-0.484, -1.305, 1.773), (-0.4893, -1.214, 1.812), (-0.5016, 1.004, 3.629), (-0.5018, 1.007, 3.491), (-0.4879, -1.309, 1.812), (-0.493, -1.217, 1.926), (-0.4916, -1.313, 1.926), (-0.4964, -1.221, 2.11), (-0.4951, -1.316, 2.11), (-0.4995, -1.224, 2.359), (-0.4981, -1.319, 2.359), (-0.5021, 1.013, 3.363), (-0.5025, 1.019, 3.251), (-0.5019, -1.226, 2.662), (-0.5005, -1.322, 2.662), (-0.5038, -1.228, 3.008), (-0.5024, -1.323, 3.008), (-0.5049, -1.229, 3.383), (-0.5035, -1.325, 3.383), (-0.5053, -1.23, 3.773), (-0.503, 1.028, 3.16), (-0.5036, 1.037, 3.091), (-0.5039, -1.325, 3.773), (-0.5049, -1.229, 4.164), (-0.5035, -1.325, 4.164), (-0.5038, -1.228, 4.539), (-0.5024, -1.323, 4.539), (-0.5019, -1.226, 4.885), (-0.5005, -1.322, 4.885), (-0.5042, 1.048, 3.049), (-0.5048, 1.059, 3.035), (-0.4995, -1.224, 5.188), (-0.4981, -1.319, 5.188), (-0.4964, -1.221, 5.436), (-0.4951, -1.316, 5.436), (-0.493, -1.217, 5.621), (-0.4916, -1.313, 5.621), (-0.4893, -1.214, 5.735), (-0.5054, 1.069, 3.049), (-0.506, 1.08, 3.091), (-0.4879, -1.309, 5.735), (-0.4854, -1.21, 5.773), (-0.484, -1.305, 5.773), (-0.4815, -1.206, 5.735), (-0.4802, -1.301, 5.735), (-0.4778, -1.202, 5.621), (-0.4764, -1.297, 5.621), (-0.5066, 1.089, 3.16), (-0.4744, -1.199, 5.436), (-0.473, -1.294, 5.436), (-0.4714, -1.196, 5.188), (-0.47, -1.291, 5.188), (-0.4689, -1.193, 4.885), (-0.4675, -1.288, 4.885), (-0.4671, -1.191, 4.539), (-0.5071, 1.098, 3.251), (-0.5075, 1.105, 3.363), (-0.4657, -1.286, 4.539), (-0.4659, -1.19, 4.164), (-0.4646, -1.285, 4.164), (-0.4656, -1.19, 3.773), (-0.4642, -1.285, 3.773), (-0.4642, -1.285, 3.773), (-0.4656, -1.19, 3.773), (-0.5078, 1.11, 3.491), (-0.5079, 1.113, 3.629), (-0.508, 1.114, 3.773), (-0.5079, 1.113, 3.917), (-0.5078, 1.11, 4.056), (-0.5075, 1.105, 4.184), (-0.5071, 1.098, 4.295), (-0.5066, 1.089, 4.387), (-0.506, 1.08, 4.455), (-0.5054, 1.069, 4.497), (-0.5048, 1.059, 4.512), (-0.5042, 1.048, 4.497), (-0.5036, 1.037, 4.455), (-0.503, 1.028, 4.387), (-0.5025, 1.019, 4.295), (-0.5021, 1.013, 4.184), (-0.5018, 1.007, 4.056), (-0.5016, 1.004, 3.917), (-0.4415, 1.213, 3.773), (-0.4415, 1.211, 3.629), (-0.4415, 1.208, 3.491), (-0.4414, 1.202, 3.363), (-0.4413, 1.195, 3.251), (-0.4411, 1.185, 3.16), (-0.441, 1.175, 3.091), (-0.4408, 1.163, 3.049), (-0.4406, 1.152, 3.035), (-0.4405, 1.14, 3.049), (-0.4403, 1.128, 3.091), (-0.4401, 1.118, 3.16), (-0.44, 1.108, 3.251), (-0.4399, 1.101, 3.363), (-0.4398, 1.095, 3.491), (-0.4398, 1.092, 3.629), (-0.437, 1.093, 3.773), (-0.437, 1.095, 4.082), (-0.437, 1.098, 4.378), (-0.4371, 1.104, 4.651), (-0.4372, 1.111, 4.891), (-0.4374, 1.12, 5.087), (-0.4375, 1.131, 5.233), (-0.4377, 1.142, 5.323), (-0.4379, 1.154, 5.354), (-0.4381, 1.166, 5.323), (-0.4382, 1.178, 5.233), (-0.4384, 1.188, 5.087), (-0.4385, 1.198, 4.891), (-0.4386, 1.205, 4.651), (-0.4387, 1.211, 4.378), (-0.4388, 1.214, 4.082), (-0.4388, 1.215, 3.773), (-0.4388, 1.214, 3.465), (-0.4387, 1.211, 3.169), (-0.4386, 1.205, 2.895), (-0.4385, 1.198, 2.656), (-0.4384, 1.188, 2.459), (-0.4382, 1.178, 2.313), (-0.4381, 1.166, 2.223), (-0.4379, 1.154, 2.193), (-0.4377, 1.142, 2.223), (-0.4375, 1.131, 2.313), (-0.4374, 1.12, 2.459), (-0.4372, 1.111, 2.656), (-0.4371, 1.104, 2.895), (-0.437, 1.098, 3.169), (-0.437, 1.095, 3.465), (-0.4053, 1.126, 3.773), (-0.4053, 1.127, 4.082), (-0.4054, 1.13, 4.378), (-0.4055, 1.136, 4.651), (-0.4056, 1.144, 4.891), (-0.4057, 1.153, 5.087), (-0.4059, 1.164, 5.233), (-0.406, 1.175, 5.323), (-0.4062, 1.187, 5.354), (-0.4064, 1.199, 5.323), (-0.4066, 1.21, 5.233), (-0.4067, 1.221, 5.087), (-0.4069, 1.23, 4.891), (-0.407, 1.238, 4.651), (-0.407, 1.243, 4.378), (-0.4071, 1.247, 4.082), (-0.4071, 1.248, 3.773), (-0.4071, 1.247, 3.465), (-0.407, 1.243, 3.169), (-0.407, 1.238, 2.895), (-0.4069, 1.23, 2.656), (-0.4067, 1.221, 2.459), (-0.4066, 1.21, 2.313), (-0.4064, 1.199, 2.223), (-0.4062, 1.187, 2.193), (-0.406, 1.175, 2.223), (-0.4059, 1.164, 2.313), (-0.4057, 1.153, 2.459), (-0.4056, 1.144, 2.656), (-0.4055, 1.136, 2.895), (-0.4054, 1.13, 3.169), (-0.4053, 1.127, 3.465), (-0.4034, 1.137, 3.773), (-0.4034, 1.138, 4.034), (-0.4034, 1.141, 4.286), (-0.4035, 1.146, 4.517), (-0.4036, 1.152, 4.72), (-0.4037, 1.16, 4.886), (-0.4039, 1.169, 5.01), (-0.404, 1.179, 5.086), (-0.4041, 1.189, 5.112), (-0.4043, 1.199, 5.086), (-0.4044, 1.209, 5.01), (-0.4046, 1.218, 4.886), (-0.4047, 1.226, 4.72), (-0.4048, 1.232, 4.517), (-0.4049, 1.237, 4.286), (-0.4049, 1.24, 4.034), (-0.4049, 1.241, 3.773), (-0.4049, 1.24, 3.512), (-0.4049, 1.237, 3.261), (-0.4048, 1.232, 3.03), (-0.4047, 1.226, 2.827), (-0.4046, 1.218, 2.66), (-0.4044, 1.209, 2.537), (-0.4043, 1.199, 2.461), (-0.4041, 1.189, 2.435), (-0.404, 1.179, 2.461), (-0.4039, 1.169, 2.537), (-0.4037, 1.16, 2.66), (-0.4036, 1.152, 2.827), (-0.4035, 1.146, 3.03), (-0.4034, 1.141, 3.261), (-0.4034, 1.138, 3.512), (-0.4028, 1.183, 3.773), (-0.4028, 1.183, 3.81), (-0.4028, 1.184, 3.844), (-0.4028, 1.184, 3.877), (-0.4029, 1.185, 3.905), (-0.4029, 1.186, 3.928), (-0.4029, 1.188, 3.945), (-0.4029, 1.189, 3.955), (-0.4029, 1.19, 3.959), (-0.403, 1.192, 3.955), (-0.403, 1.193, 3.945), (-0.403, 1.194, 3.928), (-0.403, 1.195, 3.905), (-0.403, 1.196, 3.877), (-0.403, 1.197, 3.844), (-0.403, 1.197, 3.81), (-0.403, 1.197, 3.773), (-0.403, 1.197, 3.737), (-0.403, 1.197, 3.702), (-0.403, 1.196, 3.67), (-0.403, 1.195, 3.642), (-0.403, 1.194, 3.619), (-0.403, 1.193, 3.602), (-0.403, 1.192, 3.591), (-0.4029, 1.19, 3.588), (-0.4029, 1.189, 3.591), (-0.4029, 1.188, 3.602), (-0.4029, 1.186, 3.619), (-0.4029, 1.185, 3.642), (-0.4028, 1.184, 3.67), (-0.4028, 1.184, 3.702), (-0.4028, 1.183, 3.737), (-0.421, 1.058, 3.591), (-0.4215, 1.062, 3.403), (-0.4221, 1.069, 3.23), (-0.4226, 1.08, 3.078), (-0.4232, 1.092, 2.953), (-0.4236, 1.106, 2.861), (-0.424, 1.122, 2.804), (-0.4215, 1.057, 3.602), (-0.4225, 1.061, 3.425), (-0.4235, 1.068, 3.262), (-0.4244, 1.078, 3.119), (-0.4252, 1.09, 3.002), (-0.4259, 1.104, 2.915), (-0.4264, 1.12, 2.861), (-0.4219, 1.057, 3.62), (-0.4234, 1.06, 3.461), (-0.4248, 1.067, 3.314), (-0.426, 1.076, 3.186), (-0.4271, 1.088, 3.08), (-0.428, 1.102, 3.002), (-0.4287, 1.117, 2.953), (-0.4223, 1.056, 3.645), (-0.4241, 1.06, 3.51), (-0.4259, 1.066, 3.385), (-0.4274, 1.075, 3.275), (-0.4288, 1.086, 3.186), (-0.4299, 1.1, 3.119), (-0.4306, 1.115, 3.078), (-0.4226, 1.056, 3.675), (-0.4248, 1.059, 3.569), (-0.4268, 1.065, 3.471), (-0.4286, 1.074, 3.385), (-0.4302, 1.085, 3.314), (-0.4314, 1.099, 3.262), (-0.4323, 1.114, 3.23), (-0.4229, 1.056, 3.71), (-0.4252, 1.058, 3.636), (-0.4275, 1.064, 3.569), (-0.4295, 1.073, 3.51), (-0.4312, 1.084, 3.461), (-0.4325, 1.097, 3.425), (-0.4335, 1.113, 3.403), (-0.423, 1.056, 3.747), (-0.4255, 1.058, 3.71), (-0.4279, 1.064, 3.675), (-0.43, 1.072, 3.645), (-0.4318, 1.083, 3.62), (-0.4332, 1.097, 3.602), (-0.4342, 1.112, 3.591), (-0.4231, 1.056, 3.786), (-0.4256, 1.058, 3.786), (-0.428, 1.064, 3.786), (-0.4302, 1.072, 3.786), (-0.432, 1.083, 3.786), (-0.4335, 1.096, 3.786), (-0.4345, 1.112, 3.786), (-0.423, 1.056, 3.825), (-0.4255, 1.058, 3.862), (-0.4279, 1.064, 3.897), (-0.43, 1.072, 3.927), (-0.4318, 1.083, 3.952), (-0.4332, 1.097, 3.97), (-0.4342, 1.112, 3.981), (-0.4229, 1.056, 3.862), (-0.4252, 1.058, 3.935), (-0.4275, 1.064, 4.003), (-0.4295, 1.073, 4.062), (-0.4312, 1.084, 4.111), (-0.4325, 1.097, 4.147), (-0.4335, 1.113, 4.169), (-0.4205, 1.057, 3.786), (-0.4226, 1.056, 3.897), (-0.4248, 1.059, 4.003), (-0.4268, 1.065, 4.101), (-0.4286, 1.074, 4.187), (-0.4302, 1.085, 4.258), (-0.4314, 1.099, 4.31), (-0.4323, 1.114, 4.342), (-0.4223, 1.056, 3.927), (-0.4241, 1.06, 4.062), (-0.4259, 1.066, 4.187), (-0.4274, 1.075, 4.296), (-0.4288, 1.086, 4.386), (-0.4299, 1.1, 4.453), (-0.4306, 1.115, 4.494), (-0.4219, 1.057, 3.952), (-0.4234, 1.06, 4.111), (-0.4248, 1.067, 4.258), (-0.426, 1.076, 4.386), (-0.4271, 1.088, 4.492), (-0.428, 1.102, 4.57), (-0.4287, 1.117, 4.619), (-0.4215, 1.057, 3.97), (-0.4225, 1.061, 4.147), (-0.4235, 1.068, 4.31), (-0.4244, 1.078, 4.453), (-0.4252, 1.09, 4.57), (-0.4259, 1.104, 4.657), (-0.4264, 1.12, 4.711), (-0.421, 1.058, 3.981), (-0.4215, 1.062, 4.169), (-0.4221, 1.069, 4.342), (-0.4226, 1.08, 4.494), (-0.4232, 1.092, 4.619), (-0.4236, 1.106, 4.711), (-0.424, 1.122, 4.768), (-0.4205, 1.058, 3.985), (-0.4206, 1.063, 4.177), (-0.4207, 1.071, 4.353), (-0.4208, 1.081, 4.508), (-0.421, 1.094, 4.635), (-0.4212, 1.109, 4.729), (-0.4214, 1.125, 4.787), (-0.42, 1.059, 3.981), (-0.4196, 1.064, 4.169), (-0.4192, 1.072, 4.342), (-0.419, 1.083, 4.494), (-0.4189, 1.096, 4.619), (-0.4188, 1.111, 4.711), (-0.4189, 1.127, 4.768), (-0.4195, 1.059, 3.97), (-0.4186, 1.065, 4.147), (-0.4178, 1.074, 4.31), (-0.4172, 1.085, 4.453), (-0.4168, 1.099, 4.57), (-0.4165, 1.114, 4.657), (-0.4165, 1.13, 4.711), (-0.419, 1.06, 3.952), (-0.4177, 1.066, 4.111), (-0.4166, 1.075, 4.258), (-0.4156, 1.087, 4.386), (-0.4149, 1.1, 4.492), (-0.4144, 1.116, 4.57), (-0.4142, 1.132, 4.619), (-0.4187, 1.06, 3.927), (-0.417, 1.067, 4.062), (-0.4155, 1.076, 4.187), (-0.4142, 1.088, 4.296), (-0.4132, 1.102, 4.386), (-0.4126, 1.118, 4.453), (-0.4123, 1.134, 4.494), (-0.4183, 1.061, 3.897), (-0.4163, 1.067, 4.003), (-0.4145, 1.077, 4.101), (-0.413, 1.089, 4.187), (-0.4118, 1.103, 4.258), (-0.411, 1.119, 4.31), (-0.4106, 1.136, 4.342), (-0.4181, 1.061, 3.862), (-0.4159, 1.068, 3.935), (-0.4139, 1.078, 4.003), (-0.4122, 1.09, 4.062), (-0.4108, 1.105, 4.111), (-0.4099, 1.12, 4.147), (-0.4094, 1.137, 4.169), (-0.4179, 1.061, 3.825), (-0.4156, 1.068, 3.862), (-0.4134, 1.078, 3.897), (-0.4116, 1.091, 3.927), (-0.4102, 1.105, 3.952), (-0.4092, 1.121, 3.97), (-0.4087, 1.138, 3.981), (-0.4179, 1.061, 3.786), (-0.4155, 1.068, 3.786), (-0.4133, 1.078, 3.786), (-0.4114, 1.091, 3.786), (-0.41, 1.105, 3.786), (-0.409, 1.121, 3.786), (-0.4084, 1.138, 3.786), (-0.4179, 1.061, 3.747), (-0.4156, 1.068, 3.71), (-0.4134, 1.078, 3.675), (-0.4116, 1.091, 3.645), (-0.4102, 1.105, 3.62), (-0.4092, 1.121, 3.602), (-0.4087, 1.138, 3.591), (-0.4181, 1.061, 3.71), (-0.4159, 1.068, 3.636), (-0.4139, 1.078, 3.569), (-0.4122, 1.09, 3.51), (-0.4108, 1.105, 3.461), (-0.4099, 1.12, 3.425), (-0.4094, 1.137, 3.403), (-0.4183, 1.061, 3.675), (-0.4163, 1.067, 3.569), (-0.4145, 1.077, 3.471), (-0.413, 1.089, 3.385), (-0.4118, 1.103, 3.314), (-0.411, 1.119, 3.262), (-0.4106, 1.136, 3.23), (-0.4187, 1.06, 3.645), (-0.417, 1.067, 3.51), (-0.4155, 1.076, 3.385), (-0.4142, 1.088, 3.275), (-0.4132, 1.102, 3.186), (-0.4126, 1.118, 3.119), (-0.4123, 1.134, 3.078), (-0.419, 1.06, 3.62), (-0.4177, 1.066, 3.461), (-0.4166, 1.075, 3.314), (-0.4156, 1.087, 3.186), (-0.4149, 1.1, 3.08), (-0.4144, 1.116, 3.002), (-0.4142, 1.132, 2.953), (-0.4195, 1.059, 3.602), (-0.4186, 1.065, 3.425), (-0.4178, 1.074, 3.262), (-0.4172, 1.085, 3.119), (-0.4168, 1.099, 3.002), (-0.4165, 1.114, 2.915), (-0.4165, 1.13, 2.861), (-0.42, 1.059, 3.591), (-0.4196, 1.064, 3.403), (-0.4192, 1.072, 3.23), (-0.419, 1.083, 3.078), (-0.4189, 1.096, 2.953), (-0.4188, 1.111, 2.861), (-0.4189, 1.127, 2.804), (-0.4205, 1.058, 3.587), (-0.4206, 1.063, 3.395), (-0.4207, 1.071, 3.219), (-0.4208, 1.081, 3.064), (-0.421, 1.094, 2.937), (-0.4212, 1.109, 2.843), (-0.4214, 1.125, 2.785)], [], [(0, 1, 2, 3), (4, 7, 6, 5), (28, 29, 31, 30), (47, 46, 57, 58), (35, 33, 47, 48), (26, 27, 29, 28), (29, 27, 44, 45), (48, 47, 58, 59), (33, 31, 46, 47), (0, 3, 9, 8), (51, 50, 61, 62), (24, 25, 27, 26), (49, 48, 59, 60), (2, 1, 12, 13), (16, 17, 19, 18), (25, 14, 11, 10), (13, 12, 18, 19), (5, 6, 17, 16), (21, 20, 22, 23), (15, 14, 25, 24), (9, 23, 22, 8), (7, 4, 20, 21), (37, 35, 48, 49), (46, 45, 56, 57), (30, 31, 33, 32), (39, 37, 49, 50), (45, 44, 55, 56), (32, 33, 35, 34), (41, 39, 50, 51), (10, 11, 54, 53), (34, 35, 37, 36), (43, 41, 51, 52), (55, 53, 64, 66), (36, 37, 39, 38), (44, 10, 53, 55), (27, 25, 10, 44), (38, 39, 41, 40), (42, 43, 14, 15), (232, 233, 244, 243), (40, 41, 43, 42), (31, 29, 45, 46), (11, 52, 63, 54), (14, 43, 52, 11), (52, 51, 62, 63), (50, 49, 60, 61), (66, 64, 75, 77), (53, 54, 65, 64), (56, 55, 66, 67), (57, 56, 67, 68), (58, 57, 68, 69), (59, 58, 69, 70), (60, 59, 70, 71), (62, 61, 72, 73), (54, 63, 74, 65), (63, 62, 73, 74), (61, 60, 71, 72), (77, 75, 86, 88), (64, 65, 76, 75), (67, 66, 77, 78), (68, 67, 78, 79), (69, 68, 79, 80), (70, 69, 80, 81), (71, 70, 81, 82), (73, 72, 83, 84), (65, 74, 85, 76), (74, 73, 84, 85), (72, 71, 82, 83), (88, 86, 97, 99), (75, 76, 87, 86), (78, 77, 88, 89), (79, 78, 89, 90), (80, 79, 90, 91), (81, 80, 91, 92), (82, 81, 92, 93), (84, 83, 94, 95), (76, 85, 96, 87), (85, 84, 95, 96), (83, 82, 93, 94), (99, 97, 108, 110), (86, 87, 98, 97), (89, 88, 99, 100), (90, 89, 100, 101), (91, 90, 101, 102), (92, 91, 102, 103), (93, 92, 103, 104), (95, 94, 105, 106), (87, 96, 107, 98), (96, 95, 106, 107), (94, 93, 104, 105), (110, 108, 119, 121), (97, 98, 109, 108), (100, 99, 110, 111), (101, 100, 111, 112), (102, 101, 112, 113), (103, 102, 113, 114), (104, 103, 114, 115), (106, 105, 116, 117), (98, 107, 118, 109), (107, 106, 117, 118), (105, 104, 115, 116), (121, 119, 130, 132), (108, 109, 120, 119), (111, 110, 121, 122), (112, 111, 122, 123), (113, 112, 123, 124), (114, 113, 124, 125), (115, 114, 125, 126), (117, 116, 127, 128), (109, 118, 129, 120), (118, 117, 128, 129), (116, 115, 126, 127), (132, 130, 141, 143), (119, 120, 131, 130), (122, 121, 132, 133), (123, 122, 133, 134), (124, 123, 134, 135), (125, 124, 135, 136), (126, 125, 136, 137), (128, 127, 138, 139), (120, 129, 140, 131), (129, 128, 139, 140), (127, 126, 137, 138), (145, 144, 143, 141, 142, 151, 150, 149, 148, 147, 146), (130, 131, 142, 141), (133, 132, 143, 144), (134, 133, 144, 145), (135, 134, 145, 146), (136, 135, 146, 147), (137, 136, 147, 148), (139, 138, 149, 150), (131, 140, 151, 142), (140, 139, 150, 151), (138, 137, 148, 149), (158, 160, 191, 192), (172, 173, 170, 171), (153, 152, 173, 172), (171, 170, 168, 169), (155, 154, 152, 153), (169, 168, 166, 167), (167, 166, 164, 165), (165, 164, 162, 163), (163, 162, 160, 161), (161, 160, 158, 159), (159, 158, 156, 157), (157, 156, 154, 155), (177, 178, 222, 221), (173, 152, 195, 185), (152, 154, 194, 195), (154, 156, 193, 194), (156, 158, 192, 193), (164, 166, 188, 189), (170, 173, 185, 186), (162, 164, 189, 190), (168, 170, 186, 187), (160, 162, 190, 191), (166, 168, 187, 188), (185, 195, 174, 184), (202, 204, 233, 232), (216, 217, 214, 215), (197, 196, 217, 216), (215, 214, 212, 213), (199, 198, 196, 197), (213, 212, 210, 211), (211, 210, 208, 209), (209, 208, 206, 207), (207, 206, 204, 205), (205, 204, 202, 203), (203, 202, 200, 201), (201, 200, 198, 199), (195, 194, 175, 174), (194, 193, 176, 175), (193, 192, 177, 176), (189, 188, 181, 180), (186, 185, 184, 183), (190, 189, 180, 179), (187, 186, 183, 182), (191, 190, 179, 178), (188, 187, 182, 181), (192, 191, 178, 177), (227, 228, 218, 219, 220, 221, 222, 223, 224, 225, 226), (181, 182, 226, 225), (178, 179, 223, 222), (182, 183, 227, 226), (179, 180, 224, 223), (183, 184, 228, 227), (180, 181, 225, 224), (176, 177, 221, 220), (175, 176, 220, 219), (174, 175, 219, 218), (184, 174, 218, 228), (210, 212, 237, 236), (204, 206, 234, 233), (212, 214, 238, 237), (206, 208, 235, 234), (214, 217, 239, 238), (208, 210, 236, 235), (200, 202, 232, 231), (198, 200, 231, 230), (196, 198, 230, 229), (217, 196, 229, 239), (243, 244, 255, 254), (236, 237, 248, 247), (233, 234, 245, 244), (237, 238, 249, 248), (234, 235, 246, 245), (238, 239, 250, 249), (235, 236, 247, 246), (231, 232, 243, 242), (230, 231, 242, 241), (229, 230, 241, 240), (239, 229, 240, 250), (254, 255, 266, 265), (247, 248, 259, 258), (244, 245, 256, 255), (248, 249, 260, 259), (245, 246, 257, 256), (249, 250, 261, 260), (246, 247, 258, 257), (242, 243, 254, 253), (241, 242, 253, 252), (240, 241, 252, 251), (250, 240, 251, 261), (265, 266, 277, 276), (258, 259, 270, 269), (255, 256, 267, 266), (259, 260, 271, 270), (256, 257, 268, 267), (260, 261, 272, 271), (257, 258, 269, 268), (253, 254, 265, 264), (252, 253, 264, 263), (251, 252, 263, 262), (261, 251, 262, 272), (276, 277, 288, 287), (269, 270, 281, 280), (266, 267, 278, 277), (270, 271, 282, 281), (267, 268, 279, 278), (271, 272, 283, 282), (268, 269, 280, 279), (264, 265, 276, 275), (263, 264, 275, 274), (262, 263, 274, 273), (272, 262, 273, 283), (287, 288, 299, 298), (280, 281, 292, 291), (277, 278, 289, 288), (281, 282, 293, 292), (278, 279, 290, 289), (282, 283, 294, 293), (279, 280, 291, 290), (275, 276, 287, 286), (274, 275, 286, 285), (273, 274, 285, 284), (283, 273, 284, 294), (298, 299, 310, 309), (291, 292, 303, 302), (288, 289, 300, 299), (292, 293, 304, 303), (289, 290, 301, 300), (293, 294, 305, 304), (290, 291, 302, 301), (286, 287, 298, 297), (285, 286, 297, 296), (284, 285, 296, 295), (294, 284, 295, 305), (334, 336, 453, 452), (302, 303, 314, 313), (299, 300, 311, 310), (303, 304, 315, 314), (300, 301, 312, 311), (304, 305, 316, 315), (301, 302, 313, 312), (297, 298, 309, 308), (296, 297, 308, 307), (295, 296, 307, 306), (305, 295, 306, 316), (439, 440, 442, 441), (319, 321, 322, 320), (364, 366, 468, 467), (437, 438, 440, 439), (321, 323, 324, 322), (378, 380, 475, 474), (435, 436, 438, 437), (323, 325, 326, 324), (348, 350, 460, 459), (433, 434, 436, 435), (325, 327, 328, 326), (326, 328, 449, 448), (431, 432, 434, 433), (327, 329, 330, 328), (370, 372, 471, 470), (429, 430, 432, 431), (329, 331, 332, 330), (340, 342, 456, 455), (427, 428, 430, 429), (331, 333, 334, 332), (362, 364, 467, 466), (425, 426, 428, 427), (333, 335, 336, 334), (332, 334, 452, 451), (423, 424, 426, 425), (335, 337, 338, 336), (354, 356, 463, 462), (421, 422, 424, 423), (337, 339, 340, 338), (376, 378, 474, 473), (419, 420, 422, 421), (339, 341, 342, 340), (346, 348, 459, 458), (417, 418, 420, 419), (341, 343, 344, 342), (324, 326, 448, 447), (415, 416, 418, 417), (343, 345, 346, 344), (320, 322, 446, 445), (413, 414, 416, 415), (345, 347, 348, 346), (368, 370, 470, 469), (411, 412, 414, 413), (347, 349, 350, 348), (382, 320, 445, 476), (409, 410, 412, 411), (349, 351, 352, 350), (338, 340, 455, 454), (407, 408, 410, 409), (351, 353, 354, 352), (360, 362, 466, 465), (405, 406, 408, 407), (353, 355, 356, 354), (330, 332, 451, 450), (403, 404, 406, 405), (355, 357, 358, 356), (352, 354, 462, 461), (401, 402, 404, 403), (357, 359, 360, 358), (374, 376, 473, 472), (399, 400, 402, 401), (359, 361, 362, 360), (344, 346, 458, 457), (397, 398, 400, 399), (361, 363, 364, 362), (322, 324, 447, 446), (395, 396, 398, 397), (363, 365, 366, 364), (366, 368, 469, 468), (393, 394, 396, 395), (365, 367, 368, 366), (336, 338, 454, 453), (391, 392, 394, 393), (367, 369, 370, 368), (358, 360, 465, 464), (389, 390, 392, 391), (369, 371, 372, 370), (475, 476, 508, 507), (387, 388, 390, 389), (371, 373, 374, 372), (318, 383, 385, 387, 389, 391, 393, 395, 397, 399, 401, 403, 405, 407, 409, 411, 413, 415, 417, 419, 421, 423, 425, 427, 429, 431, 433, 435, 437, 439, 441, 443), (385, 386, 388, 387), (373, 375, 376, 374), (441, 442, 444, 443), (383, 384, 386, 385), (375, 377, 378, 376), (443, 444, 317, 318), (318, 317, 384, 383), (377, 379, 380, 378), (380, 382, 476, 475), (381, 319, 320, 382), (379, 381, 382, 380), (356, 358, 464, 463), (384, 317, 444, 442, 440, 438, 436, 434, 432, 430, 428, 426, 424, 422, 420, 418, 416, 414, 412, 410, 408, 406, 404, 402, 400, 398, 396, 394, 392, 390, 388, 386), (319, 381, 379, 377, 375, 373, 371, 369, 367, 365, 363, 361, 359, 357, 355, 353, 351, 349, 347, 345, 343, 341, 339, 337, 335, 333, 331, 329, 327, 325, 323, 321), (342, 344, 457, 456), (372, 374, 472, 471), (328, 330, 450, 449), (350, 352, 461, 460), (498, 499, 531, 530), (464, 465, 497, 496), (453, 454, 486, 485), (473, 474, 506, 505), (462, 463, 495, 494), (451, 452, 484, 483), (471, 472, 504, 503), (449, 450, 482, 481), (460, 461, 493, 492), (469, 470, 502, 501), (447, 448, 480, 479), (458, 459, 491, 490), (467, 468, 500, 499), (445, 446, 478, 477), (456, 457, 489, 488), (476, 445, 477, 508), (465, 466, 498, 497), (454, 455, 487, 486), (474, 475, 507, 506), (463, 464, 496, 495), (452, 453, 485, 484), (472, 473, 505, 504), (461, 462, 494, 493), (450, 451, 483, 482), (470, 471, 503, 502), (448, 449, 481, 480), (459, 460, 492, 491), (468, 469, 501, 500), (446, 447, 479, 478), (457, 458, 490, 489), (466, 467, 499, 498), (455, 456, 488, 487), (532, 533, 565, 564), (487, 488, 520, 519), (507, 508, 540, 539), (496, 497, 529, 528), (485, 486, 518, 517), (505, 506, 538, 537), (494, 495, 527, 526), (483, 484, 516, 515), (503, 504, 536, 535), (481, 482, 514, 513), (492, 493, 525, 524), (501, 502, 534, 533), (479, 480, 512, 511), (490, 491, 523, 522), (499, 500, 532, 531), (477, 478, 510, 509), (488, 489, 521, 520), (508, 477, 509, 540), (497, 498, 530, 529), (486, 487, 519, 518), (506, 507, 539, 538), (495, 496, 528, 527), (484, 485, 517, 516), (504, 505, 537, 536), (493, 494, 526, 525), (482, 483, 515, 514), (502, 503, 535, 534), (480, 481, 513, 512), (491, 492, 524, 523), (500, 501, 533, 532), (478, 479, 511, 510), (489, 490, 522, 521), (566, 567, 599, 598), (510, 511, 543, 542), (521, 522, 554, 553), (530, 531, 563, 562), (519, 520, 552, 551), (539, 540, 572, 571), (528, 529, 561, 560), (517, 518, 550, 549), (537, 538, 570, 569), (526, 527, 559, 558), (515, 516, 548, 547), (535, 536, 568, 567), (513, 514, 546, 545), (524, 525, 557, 556), (533, 534, 566, 565), (511, 512, 544, 543), (522, 523, 555, 554), (531, 532, 564, 563), (509, 510, 542, 541), (520, 521, 553, 552), (540, 509, 541, 572), (529, 530, 562, 561), (518, 519, 551, 550), (538, 539, 571, 570), (527, 528, 560, 559), (516, 517, 549, 548), (536, 537, 569, 568), (525, 526, 558, 557), (514, 515, 547, 546), (534, 535, 567, 566), (512, 513, 545, 544), (523, 524, 556, 555), (598, 599, 631, 630), (544, 545, 577, 576), (555, 556, 588, 587), (564, 565, 597, 596), (542, 543, 575, 574), (553, 554, 586, 585), (562, 563, 595, 594), (551, 552, 584, 583), (571, 572, 604, 603), (560, 561, 593, 592), (549, 550, 582, 581), (569, 570, 602, 601), (558, 559, 591, 590), (547, 548, 580, 579), (567, 568, 600, 599), (545, 546, 578, 577), (556, 557, 589, 588), (565, 566, 598, 597), (543, 544, 576, 575), (554, 555, 587, 586), (563, 564, 596, 595), (541, 542, 574, 573), (552, 553, 585, 584), (572, 541, 573, 604), (561, 562, 594, 593), (550, 551, 583, 582), (570, 571, 603, 602), (559, 560, 592, 591), (548, 549, 581, 580), (568, 569, 601, 600), (557, 558, 590, 589), (546, 547, 579, 578), (632, 633, 665, 664), (576, 577, 609, 608), (587, 588, 620, 619), (596, 597, 629, 628), (574, 575, 607, 606), (585, 586, 618, 617), (594, 595, 627, 626), (583, 584, 616, 615), (603, 604, 636, 635), (592, 593, 625, 624), (581, 582, 614, 613), (601, 602, 634, 633), (590, 591, 623, 622), (579, 580, 612, 611), (599, 600, 632, 631), (577, 578, 610, 609), (588, 589, 621, 620), (597, 598, 630, 629), (575, 576, 608, 607), (586, 587, 619, 618), (595, 596, 628, 627), (573, 574, 606, 605), (584, 585, 617, 616), (604, 573, 605, 636), (593, 594, 626, 625), (582, 583, 615, 614), (602, 603, 635, 634), (591, 592, 624, 623), (580, 581, 613, 612), (600, 601, 633, 632), (589, 590, 622, 621), (578, 579, 611, 610), (666, 667, 699, 698), (621, 622, 654, 653), (610, 611, 643, 642), (630, 631, 663, 662), (608, 609, 641, 640), (619, 620, 652, 651), (628, 629, 661, 660), (606, 607, 639, 638), (617, 618, 650, 649), (626, 627, 659, 658), (615, 616, 648, 647), (635, 636, 668, 667), (624, 625, 657, 656), (613, 614, 646, 645), (633, 634, 666, 665), (622, 623, 655, 654), (611, 612, 644, 643), (631, 632, 664, 663), (609, 610, 642, 641), (620, 621, 653, 652), (629, 630, 662, 661), (607, 608, 640, 639), (618, 619, 651, 650), (627, 628, 660, 659), (605, 606, 638, 637), (616, 617, 649, 648), (636, 605, 637, 668), (625, 626, 658, 657), (614, 615, 647, 646), (634, 635, 667, 666), (623, 624, 656, 655), (612, 613, 645, 644), (700, 669, 701, 732), (655, 656, 688, 687), (644, 645, 677, 676), (664, 665, 697, 696), (653, 654, 686, 685), (642, 643, 675, 674), (662, 663, 695, 694), (640, 641, 673, 672), (651, 652, 684, 683), (660, 661, 693, 692), (638, 639, 671, 670), (649, 650, 682, 681), (658, 659, 691, 690), (647, 648, 680, 679), (667, 668, 700, 699), (656, 657, 689, 688), (645, 646, 678, 677), (665, 666, 698, 697), (654, 655, 687, 686), (643, 644, 676, 675), (663, 664, 696, 695), (641, 642, 674, 673), (652, 653, 685, 684), (661, 662, 694, 693), (639, 640, 672, 671), (650, 651, 683, 682), (659, 660, 692, 691), (637, 638, 670, 669), (648, 649, 681, 680), (668, 637, 669, 700), (657, 658, 690, 689), (646, 647, 679, 678), (723, 724, 756, 755), (689, 690, 722, 721), (678, 679, 711, 710), (698, 699, 731, 730), (687, 688, 720, 719), (676, 677, 709, 708), (696, 697, 729, 728), (685, 686, 718, 717), (674, 675, 707, 706), (694, 695, 727, 726), (672, 673, 705, 704), (683, 684, 716, 715), (692, 693, 725, 724), (670, 671, 703, 702), (681, 682, 714, 713), (690, 691, 723, 722), (679, 680, 712, 711), (699, 700, 732, 731), (688, 689, 721, 720), (677, 678, 710, 709), (697, 698, 730, 729), (686, 687, 719, 718), (675, 676, 708, 707), (695, 696, 728, 727), (673, 674, 706, 705), (684, 685, 717, 716), (693, 694, 726, 725), (671, 672, 704, 703), (682, 683, 715, 714), (691, 692, 724, 723), (669, 670, 702, 701), (680, 681, 713, 712), (757, 758, 790, 789), (701, 702, 734, 733), (712, 713, 745, 744), (732, 701, 733, 764), (721, 722, 754, 753), (710, 711, 743, 742), (730, 731, 763, 762), (719, 720, 752, 751), (708, 709, 741, 740), (728, 729, 761, 760), (717, 718, 750, 749), (706, 707, 739, 738), (726, 727, 759, 758), (704, 705, 737, 736), (715, 716, 748, 747), (724, 725, 757, 756), (702, 703, 735, 734), (713, 714, 746, 745), (722, 723, 755, 754), (711, 712, 744, 743), (731, 732, 764, 763), (720, 721, 753, 752), (709, 710, 742, 741), (729, 730, 762, 761), (718, 719, 751, 750), (707, 708, 740, 739), (727, 728, 760, 759), (705, 706, 738, 737), (716, 717, 749, 748), (725, 726, 758, 757), (703, 704, 736, 735), (714, 715, 747, 746), (766, 767, 768, 769, 770, 771, 772, 773, 774, 775, 776, 777, 778, 779, 780, 781, 782, 783, 784, 785, 786, 787, 788, 789, 790, 791, 792, 793, 794, 795, 796, 765), (735, 736, 768, 767), (746, 747, 779, 778), (755, 756, 788, 787), (733, 734, 766, 765), (744, 745, 777, 776), (764, 733, 765, 796), (753, 754, 786, 785), (742, 743, 775, 774), (762, 763, 795, 794), (751, 752, 784, 783), (740, 741, 773, 772), (760, 761, 793, 792), (749, 750, 782, 781), (738, 739, 771, 770), (758, 759, 791, 790), (736, 737, 769, 768), (747, 748, 780, 779), (756, 757, 789, 788), (734, 735, 767, 766), (745, 746, 778, 777), (754, 755, 787, 786), (743, 744, 776, 775), (763, 764, 796, 795), (752, 753, 785, 784), (741, 742, 774, 773), (761, 762, 794, 793), (750, 751, 783, 782), (739, 740, 772, 771), (759, 760, 792, 791), (737, 738, 770, 769), (748, 749, 781, 780), (867, 804, 797), (867, 797, 1015), (800, 801, 1019, 1018), (797, 798, 1016, 1015), (801, 802, 1020, 1019), (798, 799, 1017, 1016), (802, 803, 1021, 1020), (867, 811, 804), (867, 868, 860), (867, 853, 846), (867, 839, 832), (867, 825, 818), (867, 860, 853), (867, 846, 839), (867, 832, 825), (867, 875, 868), (867, 931, 924), (867, 917, 910), (867, 903, 896), (867, 889, 882), (867, 924, 917), (867, 910, 903), (867, 896, 889), (867, 938, 931), (867, 994, 987), (867, 980, 973), (867, 966, 959), (867, 952, 945), (867, 987, 980), (867, 973, 966), (867, 959, 952), (867, 1001, 994), (808, 809, 802, 801), (807, 808, 801, 800), (804, 805, 798, 797), (867, 1015, 1008), (805, 806, 799, 798), (809, 810, 803, 802), (806, 807, 800, 799), (813, 814, 807, 806), (823, 824, 817, 816), (820, 821, 814, 813), (812, 813, 806, 805), (816, 817, 810, 809), (818, 819, 812, 811), (815, 816, 809, 808), (814, 815, 808, 807), (821, 822, 815, 814), (829, 830, 823, 822), (828, 829, 822, 821), (825, 826, 819, 818), (822, 823, 816, 815), (826, 827, 820, 819), (830, 831, 824, 823), (827, 828, 821, 820), (834, 835, 828, 827), (844, 845, 838, 837), (841, 842, 835, 834), (833, 834, 827, 826), (837, 838, 831, 830), (839, 840, 833, 832), (836, 837, 830, 829), (835, 836, 829, 828), (842, 843, 836, 835), (850, 851, 844, 843), (849, 850, 843, 842), (846, 847, 840, 839), (843, 844, 837, 836), (847, 848, 841, 840), (851, 852, 845, 844), (848, 849, 842, 841), (855, 856, 849, 848), (865, 866, 859, 858), (862, 863, 856, 855), (854, 855, 848, 847), (858, 859, 852, 851), (860, 861, 854, 853), (857, 858, 851, 850), (856, 857, 850, 849), (863, 864, 857, 856), (872, 873, 865, 864), (871, 872, 864, 863), (868, 869, 861, 860), (864, 865, 858, 857), (869, 870, 862, 861), (873, 874, 866, 865), (870, 871, 863, 862), (877, 878, 871, 870), (887, 888, 881, 880), (884, 885, 878, 877), (876, 877, 870, 869), (880, 881, 874, 873), (882, 883, 876, 875), (879, 880, 873, 872), (878, 879, 872, 871), (893, 894, 887, 886), (892, 893, 886, 885), (889, 890, 883, 882), (886, 887, 880, 879), (890, 891, 884, 883), (894, 895, 888, 887), (891, 892, 885, 884), (885, 886, 879, 878), (906, 907, 900, 899), (903, 904, 897, 896), (900, 901, 894, 893), (899, 900, 893, 892), (908, 909, 902, 901), (898, 899, 892, 891), (897, 898, 891, 890), (896, 897, 890, 889), (912, 913, 906, 905), (911, 912, 905, 904), (915, 916, 909, 908), (905, 906, 899, 898), (914, 915, 908, 907), (913, 914, 907, 906), (910, 911, 904, 903), (904, 905, 898, 897), (927, 928, 921, 920), (924, 925, 918, 917), (921, 922, 915, 914), (920, 921, 914, 913), (929, 930, 923, 922), (919, 920, 913, 912), (918, 919, 912, 911), (917, 918, 911, 910), (933, 934, 927, 926), (932, 933, 926, 925), (936, 937, 930, 929), (926, 927, 920, 919), (935, 936, 929, 928), (934, 935, 928, 927), (931, 932, 925, 924), (925, 926, 919, 918), (948, 949, 942, 941), (945, 946, 939, 938), (942, 943, 936, 935), (941, 942, 935, 934), (950, 951, 944, 943), (940, 941, 934, 933), (939, 940, 933, 932), (938, 939, 932, 931), (954, 955, 948, 947), (953, 954, 947, 946), (957, 958, 951, 950), (947, 948, 941, 940), (956, 957, 950, 949), (955, 956, 949, 948), (952, 953, 946, 945), (946, 947, 940, 939), (969, 970, 963, 962), (966, 967, 960, 959), (963, 964, 957, 956), (962, 963, 956, 955), (971, 972, 965, 964), (961, 962, 955, 954), (960, 961, 954, 953), (959, 960, 953, 952), (975, 976, 969, 968), (974, 975, 968, 967), (978, 979, 972, 971), (968, 969, 962, 961), (977, 978, 971, 970), (976, 977, 970, 969), (973, 974, 967, 966), (967, 968, 961, 960), (990, 991, 984, 983), (987, 988, 981, 980), (984, 985, 978, 977), (983, 984, 977, 976), (992, 993, 986, 985), (982, 983, 976, 975), (981, 982, 975, 974), (980, 981, 974, 973), (996, 997, 990, 989), (995, 996, 989, 988), (999, 1000, 993, 992), (989, 990, 983, 982), (998, 999, 992, 991), (997, 998, 991, 990), (994, 995, 988, 987), (988, 989, 982, 981), (1011, 1012, 1005, 1004), (1008, 1009, 1002, 1001), (1005, 1006, 999, 998), (1004, 1005, 998, 997), (1013, 1014, 1007, 1006), (1003, 1004, 997, 996), (1002, 1003, 996, 995), (1001, 1002, 995, 994), (1016, 1017, 1010, 1009), (1020, 1021, 1014, 1013), (1017, 1018, 1011, 1010), (1010, 1011, 1004, 1003), (1018, 1019, 1012, 1011), (1015, 1016, 1009, 1008), (1019, 1020, 1013, 1012), (1012, 1013, 1006, 1005), (799, 800, 1018, 1017), (867, 818, 811), (867, 882, 875), (867, 945, 938), (867, 1008, 1001), (811, 812, 805, 804), (819, 820, 813, 812), (832, 833, 826, 825), (840, 841, 834, 833), (853, 854, 847, 846), (861, 862, 855, 854), (875, 876, 869, 868), (883, 884, 877, 876), (901, 902, 895, 894), (907, 908, 901, 900), (922, 923, 916, 915), (928, 929, 922, 921), (943, 944, 937, 936), (949, 950, 943, 942), (964, 965, 958, 957), (970, 971, 964, 963), (985, 986, 979, 978), (991, 992, 985, 984), (1006, 1007, 1000, 999), (1009, 1010, 1003, 1002), (1242, 1234, 1090, 1098), (1161, 1153, 1367, 1366), (1411, 1412, 1444, 1443), (1270, 1269, 1117, 1125), (1028, 1027, 1288, 1296), (1422, 1423, 1455, 1454), (1075, 1074, 1350, 1351), (1046, 1045, 1332, 1340), (1143, 1135, 1371, 1370), (1252, 1243, 1099, 1107), (1207, 1206, 1038, 1039), (1026, 1025, 1279, 1287), (1225, 1224, 1072, 1073), (1064, 1063, 1348, 1349), (1044, 1043, 1323, 1331), (1180, 1179, 1362, 1361), (1134, 1126, 1373, 1372), (1024, 1031, 1023, 1278), (1062, 1061, 1346, 1347), (1153, 1152, 1368, 1367), (1206, 1198, 1022, 1038), (1269, 1261, 1116, 1117), (1433, 1434, 1466, 1465), (1171, 1170, 1364, 1363), (1031, 1081, 1357, 1023), (1413, 1414, 1446, 1445), (1042, 1041, 1314, 1315), (1060, 1059, 1344, 1345), (1260, 1252, 1107, 1108), (1162, 1161, 1366, 1365), (1215, 1207, 1039, 1055), (1080, 1079, 1355, 1356), (1243, 1242, 1098, 1099), (1040, 1030, 1305, 1306), (1058, 1057, 1342, 1343), (1287, 1279, 1134, 1135), (1351, 1350, 1233, 1234), (1342, 1341, 1189, 1197), (1424, 1425, 1457, 1456), (1371, 1372, 1404, 1403), (1078, 1077, 1353, 1354), (1435, 1436, 1468, 1467), (1029, 1028, 1296, 1297), (1076, 1075, 1351, 1352), (1340, 1332, 1180, 1188), (1296, 1288, 1143, 1144), (1353, 1352, 1242, 1243), (1047, 1046, 1340, 1341), (1349, 1348, 1224, 1225), (1027, 1026, 1287, 1288), (1074, 1064, 1349, 1350), (1306, 1305, 1153, 1161), (1345, 1344, 1206, 1207), (1023, 1357, 1269, 1270), (1415, 1416, 1448, 1447), (1278, 1023, 1270, 1126), (1045, 1044, 1331, 1332), (1426, 1427, 1459, 1458), (1025, 1024, 1278, 1279), (1063, 1062, 1347, 1348), (1356, 1355, 1260, 1261), (1315, 1314, 1162, 1170), (1347, 1346, 1215, 1216), (1043, 1042, 1315, 1323), (1343, 1342, 1197, 1198), (1061, 1060, 1345, 1346), (1081, 1080, 1356, 1357), (1279, 1278, 1126, 1134), (1350, 1349, 1225, 1233), (1341, 1340, 1188, 1189), (1437, 1406, 1438, 1469), (1297, 1296, 1144, 1152), (1041, 1040, 1306, 1314), (1417, 1418, 1450, 1449), (1059, 1058, 1343, 1344), (1079, 1078, 1354, 1355), (1332, 1331, 1179, 1180), (1288, 1287, 1135, 1143), (1352, 1351, 1234, 1242), (1305, 1297, 1152, 1153), (1348, 1347, 1216, 1224), (1069, 1068, 1058, 1059), (1092, 1091, 1078, 1079), (1077, 1076, 1352, 1353), (1355, 1354, 1252, 1260), (1314, 1306, 1161, 1162), (1406, 1407, 1439, 1438), (1346, 1345, 1207, 1215), (1048, 1037, 1029, 1030), (1462, 1463, 1495, 1494), (1088, 1087, 1076, 1077), (1067, 1066, 1047, 1057), (1144, 1143, 1370, 1369), (1344, 1343, 1198, 1206), (1357, 1356, 1261, 1269), (1036, 1035, 1027, 1028), (1057, 1047, 1341, 1342), (1086, 1085, 1074, 1075), (1065, 1054, 1045, 1046), (1385, 1386, 1418, 1417), (1034, 1033, 1025, 1026), (1374, 1375, 1407, 1406), (1084, 1083, 1063, 1064), (1053, 1052, 1043, 1044), (1032, 1095, 1031, 1024), (1082, 1071, 1061, 1062), (1095, 1094, 1081, 1031), (1396, 1397, 1429, 1428), (1051, 1050, 1041, 1042), (1387, 1388, 1420, 1419), (1070, 1069, 1059, 1060), (1093, 1092, 1079, 1080), (1049, 1048, 1030, 1040), (1068, 1067, 1057, 1058), (1091, 1088, 1077, 1078), (1376, 1377, 1409, 1408), (1037, 1036, 1028, 1029), (1398, 1399, 1431, 1430), (1087, 1086, 1075, 1076), (1066, 1065, 1046, 1047), (1035, 1034, 1026, 1027), (1085, 1084, 1064, 1074), (1054, 1053, 1044, 1045), (1389, 1390, 1422, 1421), (1033, 1032, 1024, 1025), (1378, 1379, 1411, 1410), (1083, 1082, 1062, 1063), (1052, 1051, 1042, 1043), (1071, 1070, 1060, 1061), (1094, 1093, 1080, 1081), (1030, 1029, 1297, 1305), (1400, 1401, 1433, 1432), (1121, 1120, 1070, 1071), (1380, 1381, 1413, 1412), (1136, 1133, 1093, 1094), (1106, 1105, 1049, 1050), (1119, 1118, 1068, 1069), (1132, 1131, 1091, 1092), (1104, 1103, 1037, 1048), (1391, 1392, 1424, 1423), (1130, 1129, 1087, 1088), (1402, 1403, 1435, 1434), (1115, 1114, 1066, 1067), (1102, 1101, 1035, 1036), (1128, 1127, 1085, 1086), (1113, 1112, 1054, 1065), (1100, 1097, 1033, 1034), (1382, 1383, 1415, 1414), (1124, 1123, 1083, 1084), (1393, 1394, 1426, 1425), (1111, 1110, 1052, 1053), (1096, 1137, 1095, 1032), (1122, 1121, 1071, 1082), (1137, 1136, 1094, 1095), (1109, 1106, 1050, 1051), (1404, 1405, 1437, 1436), (1120, 1119, 1069, 1070), (1384, 1385, 1417, 1416), (1133, 1132, 1092, 1093), (1105, 1104, 1048, 1049), (1118, 1115, 1067, 1068), (1131, 1130, 1088, 1091), (1103, 1102, 1036, 1037), (1395, 1396, 1428, 1427), (1129, 1128, 1086, 1087), (1386, 1387, 1419, 1418), (1114, 1113, 1065, 1066), (1101, 1100, 1034, 1035), (1127, 1124, 1084, 1085), (1112, 1111, 1053, 1054), (1097, 1096, 1032, 1033), (1375, 1376, 1408, 1407), (1123, 1122, 1082, 1083), (1397, 1398, 1430, 1429), (1050, 1049, 1040, 1041), (1165, 1164, 1122, 1123), (1150, 1149, 1109, 1110), (1163, 1160, 1120, 1121), (1176, 1175, 1133, 1136), (1388, 1389, 1421, 1420), (1148, 1147, 1105, 1106), (1377, 1378, 1410, 1409), (1159, 1158, 1118, 1119), (1174, 1173, 1131, 1132), (1146, 1145, 1103, 1104), (1172, 1169, 1129, 1130), (1157, 1156, 1114, 1115), (1399, 1400, 1432, 1431), (1142, 1141, 1101, 1102), (1379, 1380, 1412, 1411), (1168, 1167, 1127, 1128), (1155, 1154, 1112, 1113), (1140, 1139, 1097, 1100), (1166, 1165, 1123, 1124), (1390, 1391, 1423, 1422), (1151, 1150, 1110, 1111), (1401, 1402, 1434, 1433), (1138, 1177, 1137, 1096), (1164, 1163, 1121, 1122), (1177, 1176, 1136, 1137), (1149, 1148, 1106, 1109), (1160, 1159, 1119, 1120), (1381, 1382, 1414, 1413), (1175, 1174, 1132, 1133), (1392, 1393, 1425, 1424), (1147, 1146, 1104, 1105), (1158, 1157, 1115, 1118), (1173, 1172, 1130, 1131), (1145, 1142, 1102, 1103), (1169, 1168, 1128, 1129), (1403, 1404, 1436, 1435), (1156, 1155, 1113, 1114), (1383, 1384, 1416, 1415), (1141, 1140, 1100, 1101), (1167, 1166, 1124, 1127), (1154, 1151, 1111, 1112), (1110, 1109, 1051, 1052), (1299, 1295, 1157, 1158), (1394, 1395, 1427, 1426), (1326, 1324, 1172, 1173), (1428, 1429, 1461, 1460), (1271, 1267, 1142, 1145), (1309, 1307, 1163, 1164), (1255, 1339, 1178, 1182, 1184, 1186, 1190, 1192, 1194, 1196, 1200, 1202, 1204, 1208, 1210, 1212, 1214, 1218, 1220, 1222, 1226, 1228, 1230, 1232, 1236, 1238, 1240, 1244, 1246, 1248, 1250, 1253), (1291, 1289, 1154, 1155), (1262, 1258, 1257, 1259), (1073, 1072, 1384, 1383), (1258, 1337, 1336, 1257), (1362, 1363, 1395, 1394), (1259, 1257, 1138, 1139), (1264, 1262, 1259, 1263), (1338, 1339, 1255, 1256), (1181, 1178, 1339, 1338), (1266, 1264, 1263, 1265), (1373, 1125, 1374, 1405), (1256, 1255, 1253, 1254), (1056, 1055, 1386, 1385), (1183, 1182, 1178, 1181), (1268, 1266, 1265, 1267), (1254, 1253, 1250, 1251), (1272, 1268, 1267, 1271), (1251, 1250, 1248, 1249), (1125, 1117, 1375, 1374), (1139, 1138, 1096, 1097), (1364, 1365, 1397, 1396), (1274, 1272, 1271, 1273), (1249, 1248, 1246, 1247), (1289, 1285, 1151, 1154), (1276, 1274, 1273, 1275), (1247, 1246, 1244, 1245), (1039, 1038, 1388, 1387), (1317, 1313, 1166, 1167), (1116, 1108, 1377, 1376), (1280, 1276, 1275, 1277), (1245, 1244, 1240, 1241), (1277, 1275, 1147, 1148), (1282, 1280, 1277, 1281), (1241, 1240, 1238, 1239), (1366, 1367, 1399, 1398), (1334, 1330, 1175, 1176), (1022, 1358, 1390, 1389), (1284, 1282, 1281, 1283), (1239, 1238, 1236, 1237), (1307, 1303, 1160, 1163), (1286, 1284, 1283, 1285), (1237, 1236, 1232, 1235), (1107, 1099, 1379, 1378), (1267, 1265, 1141, 1142), (1368, 1369, 1401, 1400), (1290, 1286, 1285, 1289), (1235, 1232, 1230, 1231), (1295, 1293, 1156, 1157), (1292, 1290, 1289, 1291), (1231, 1230, 1228, 1229), (1098, 1090, 1381, 1380), (1324, 1321, 1169, 1172), (1359, 1360, 1392, 1391), (1294, 1292, 1291, 1293), (1229, 1228, 1226, 1227), (1285, 1283, 1150, 1151), (1298, 1294, 1293, 1295), (1227, 1226, 1222, 1223), (1370, 1371, 1403, 1402), (1313, 1311, 1165, 1166), (1089, 1073, 1383, 1382), (1300, 1298, 1295, 1299), (1223, 1222, 1220, 1221), (1257, 1336, 1177, 1138), (1302, 1300, 1299, 1301), (1221, 1220, 1218, 1219), (1361, 1362, 1394, 1393), (1275, 1273, 1146, 1147), (1372, 1373, 1405, 1404), (1304, 1302, 1301, 1303), (1219, 1218, 1214, 1217), (1336, 1334, 1176, 1177), (1308, 1304, 1303, 1307), (1072, 1056, 1385, 1384), (1363, 1364, 1396, 1395), (1055, 1039, 1387, 1386), (1117, 1116, 1376, 1375), (1365, 1366, 1398, 1397), (1038, 1022, 1389, 1388), (1108, 1107, 1378, 1377), (1367, 1368, 1400, 1399), (1099, 1098, 1380, 1379), (1358, 1359, 1391, 1390), (1369, 1370, 1402, 1401), (1090, 1089, 1382, 1381), (1360, 1361, 1393, 1392), (1405, 1374, 1406, 1437), (1234, 1233, 1089, 1090), (1188, 1180, 1361, 1360), (1217, 1214, 1212, 1213), (1179, 1171, 1363, 1362), (1330, 1328, 1174, 1175), (1224, 1216, 1056, 1072), (1310, 1308, 1307, 1309), (1197, 1189, 1359, 1358), (1213, 1212, 1210, 1211), (1331, 1323, 1171, 1179), (1303, 1301, 1159, 1160), (1354, 1353, 1243, 1252), (1312, 1310, 1309, 1311), (1323, 1315, 1170, 1171), (1211, 1210, 1208, 1209), (1265, 1263, 1140, 1141), (1316, 1312, 1311, 1313), (1209, 1208, 1204, 1205), (1293, 1291, 1155, 1156), (1318, 1316, 1313, 1317), (1205, 1204, 1202, 1203), (1321, 1319, 1168, 1169), (1320, 1318, 1317, 1319), (1203, 1202, 1200, 1201), (1283, 1281, 1149, 1150), (1322, 1320, 1319, 1321), (1201, 1200, 1196, 1199), (1311, 1309, 1164, 1165), (1325, 1322, 1321, 1324), (1199, 1196, 1194, 1195), (1273, 1271, 1145, 1146), (1327, 1325, 1324, 1326), (1195, 1194, 1192, 1193), (1328, 1326, 1173, 1174), (1329, 1327, 1326, 1328), (1193, 1192, 1190, 1191), (1301, 1299, 1158, 1159), (1333, 1329, 1328, 1330), (1191, 1190, 1186, 1187), (1263, 1259, 1139, 1140), (1233, 1225, 1073, 1089), (1152, 1144, 1369, 1368), (1261, 1260, 1108, 1116), (1335, 1333, 1330, 1334), (1216, 1215, 1055, 1056), (1187, 1186, 1184, 1185), (1126, 1270, 1125, 1373), (1281, 1277, 1148, 1149), (1337, 1335, 1334, 1336), (1189, 1188, 1360, 1359), (1198, 1197, 1358, 1022), (1170, 1162, 1365, 1364), (1185, 1184, 1182, 1183), (1135, 1134, 1372, 1371), (1319, 1317, 1167, 1168), (1431, 1432, 1464, 1463), (1409, 1410, 1442, 1441), (1420, 1421, 1453, 1452), (1429, 1430, 1462, 1461), (1407, 1408, 1440, 1439), (1418, 1419, 1451, 1450), (1427, 1428, 1460, 1459), (1416, 1417, 1449, 1448), (1436, 1437, 1469, 1468), (1425, 1426, 1458, 1457), (1414, 1415, 1447, 1446), (1434, 1435, 1467, 1466), (1423, 1424, 1456, 1455), (1412, 1413, 1445, 1444), (1432, 1433, 1465, 1464), (1410, 1411, 1443, 1442), (1421, 1422, 1454, 1453), (1430, 1431, 1463, 1462), (1408, 1409, 1441, 1440), (1419, 1420, 1452, 1451), (1471, 1472, 1473, 1474, 1475, 1476, 1477, 1478, 1479, 1480, 1481, 1482, 1483, 1484, 1485, 1486, 1487, 1488, 1489, 1490, 1491, 1492, 1493, 1494, 1495, 1496, 1497, 1498, 1499, 1500, 1501, 1470), (1440, 1441, 1473, 1472), (1451, 1452, 1484, 1483), (1460, 1461, 1493, 1492), (1438, 1439, 1471, 1470), (1449, 1450, 1482, 1481), (1469, 1438, 1470, 1501), (1458, 1459, 1491, 1490), (1447, 1448, 1480, 1479), (1467, 1468, 1500, 1499), (1456, 1457, 1489, 1488), (1445, 1446, 1478, 1477), (1465, 1466, 1498, 1497), (1454, 1455, 1487, 1486), (1443, 1444, 1476, 1475), (1463, 1464, 1496, 1495), (1441, 1442, 1474, 1473), (1452, 1453, 1485, 1484), (1461, 1462, 1494, 1493), (1439, 1440, 1472, 1471), (1450, 1451, 1483, 1482), (1459, 1460, 1492, 1491), (1448, 1449, 1481, 1480), (1468, 1469, 1501, 1500), (1457, 1458, 1490, 1489), (1446, 1447, 1479, 1478), (1466, 1467, 1499, 1498), (1455, 1456, 1488, 1487), (1444, 1445, 1477, 1476), (1464, 1465, 1497, 1496), (1442, 1443, 1475, 1474), (1453, 1454, 1486, 1485), (1572, 1509, 1502), (1572, 1502, 1720), (1505, 1506, 1724, 1723), (1502, 1503, 1721, 1720), (1506, 1507, 1725, 1724), (1503, 1504, 1722, 1721), (1507, 1508, 1726, 1725), (1572, 1516, 1509), (1572, 1573, 1565), (1572, 1558, 1551), (1572, 1544, 1537), (1572, 1530, 1523), (1572, 1565, 1558), (1572, 1551, 1544), (1572, 1537, 1530), (1572, 1580, 1573), (1572, 1636, 1629), (1572, 1622, 1615), (1572, 1608, 1601), (1572, 1594, 1587), (1572, 1629, 1622), (1572, 1615, 1608), (1572, 1601, 1594), (1572, 1643, 1636), (1572, 1699, 1692), (1572, 1685, 1678), (1572, 1671, 1664), (1572, 1657, 1650), (1572, 1692, 1685), (1572, 1678, 1671), (1572, 1664, 1657), (1572, 1706, 1699), (1513, 1514, 1507, 1506), (1512, 1513, 1506, 1505), (1509, 1510, 1503, 1502), (1572, 1720, 1713), (1510, 1511, 1504, 1503), (1514, 1515, 1508, 1507), (1511, 1512, 1505, 1504), (1518, 1519, 1512, 1511), (1528, 1529, 1522, 1521), (1525, 1526, 1519, 1518), (1517, 1518, 1511, 1510), (1521, 1522, 1515, 1514), (1523, 1524, 1517, 1516), (1520, 1521, 1514, 1513), (1519, 1520, 1513, 1512), (1526, 1527, 1520, 1519), (1534, 1535, 1528, 1527), (1533, 1534, 1527, 1526), (1530, 1531, 1524, 1523), (1527, 1528, 1521, 1520), (1531, 1532, 1525, 1524), (1535, 1536, 1529, 1528), (1532, 1533, 1526, 1525), (1539, 1540, 1533, 1532), (1549, 1550, 1543, 1542), (1546, 1547, 1540, 1539), (1538, 1539, 1532, 1531), (1542, 1543, 1536, 1535), (1544, 1545, 1538, 1537), (1541, 1542, 1535, 1534), (1540, 1541, 1534, 1533), (1547, 1548, 1541, 1540), (1555, 1556, 1549, 1548), (1554, 1555, 1548, 1547), (1551, 1552, 1545, 1544), (1548, 1549, 1542, 1541), (1552, 1553, 1546, 1545), (1556, 1557, 1550, 1549), (1553, 1554, 1547, 1546), (1560, 1561, 1554, 1553), (1570, 1571, 1564, 1563), (1567, 1568, 1561, 1560), (1559, 1560, 1553, 1552), (1563, 1564, 1557, 1556), (1565, 1566, 1559, 1558), (1562, 1563, 1556, 1555), (1561, 1562, 1555, 1554), (1568, 1569, 1562, 1561), (1577, 1578, 1570, 1569), (1576, 1577, 1569, 1568), (1573, 1574, 1566, 1565), (1569, 1570, 1563, 1562), (1574, 1575, 1567, 1566), (1578, 1579, 1571, 1570), (1575, 1576, 1568, 1567), (1582, 1583, 1576, 1575), (1592, 1593, 1586, 1585), (1589, 1590, 1583, 1582), (1581, 1582, 1575, 1574), (1585, 1586, 1579, 1578), (1587, 1588, 1581, 1580), (1584, 1585, 1578, 1577), (1583, 1584, 1577, 1576), (1598, 1599, 1592, 1591), (1597, 1598, 1591, 1590), (1594, 1595, 1588, 1587), (1591, 1592, 1585, 1584), (1595, 1596, 1589, 1588), (1599, 1600, 1593, 1592), (1596, 1597, 1590, 1589), (1590, 1591, 1584, 1583), (1611, 1612, 1605, 1604), (1608, 1609, 1602, 1601), (1605, 1606, 1599, 1598), (1604, 1605, 1598, 1597), (1613, 1614, 1607, 1606), (1603, 1604, 1597, 1596), (1602, 1603, 1596, 1595), (1601, 1602, 1595, 1594), (1617, 1618, 1611, 1610), (1616, 1617, 1610, 1609), (1620, 1621, 1614, 1613), (1610, 1611, 1604, 1603), (1619, 1620, 1613, 1612), (1618, 1619, 1612, 1611), (1615, 1616, 1609, 1608), (1609, 1610, 1603, 1602), (1632, 1633, 1626, 1625), (1629, 1630, 1623, 1622), (1626, 1627, 1620, 1619), (1625, 1626, 1619, 1618), (1634, 1635, 1628, 1627), (1624, 1625, 1618, 1617), (1623, 1624, 1617, 1616), (1622, 1623, 1616, 1615), (1638, 1639, 1632, 1631), (1637, 1638, 1631, 1630), (1641, 1642, 1635, 1634), (1631, 1632, 1625, 1624), (1640, 1641, 1634, 1633), (1639, 1640, 1633, 1632), (1636, 1637, 1630, 1629), (1630, 1631, 1624, 1623), (1653, 1654, 1647, 1646), (1650, 1651, 1644, 1643), (1647, 1648, 1641, 1640), (1646, 1647, 1640, 1639), (1655, 1656, 1649, 1648), (1645, 1646, 1639, 1638), (1644, 1645, 1638, 1637), (1643, 1644, 1637, 1636), (1659, 1660, 1653, 1652), (1658, 1659, 1652, 1651), (1662, 1663, 1656, 1655), (1652, 1653, 1646, 1645), (1661, 1662, 1655, 1654), (1660, 1661, 1654, 1653), (1657, 1658, 1651, 1650), (1651, 1652, 1645, 1644), (1674, 1675, 1668, 1667), (1671, 1672, 1665, 1664), (1668, 1669, 1662, 1661), (1667, 1668, 1661, 1660), (1676, 1677, 1670, 1669), (1666, 1667, 1660, 1659), (1665, 1666, 1659, 1658), (1664, 1665, 1658, 1657), (1680, 1681, 1674, 1673), (1679, 1680, 1673, 1672), (1683, 1684, 1677, 1676), (1673, 1674, 1667, 1666), (1682, 1683, 1676, 1675), (1681, 1682, 1675, 1674), (1678, 1679, 1672, 1671), (1672, 1673, 1666, 1665), (1695, 1696, 1689, 1688), (1692, 1693, 1686, 1685), (1689, 1690, 1683, 1682), (1688, 1689, 1682, 1681), (1697, 1698, 1691, 1690), (1687, 1688, 1681, 1680), (1686, 1687, 1680, 1679), (1685, 1686, 1679, 1678), (1701, 1702, 1695, 1694), (1700, 1701, 1694, 1693), (1704, 1705, 1698, 1697), (1694, 1695, 1688, 1687), (1703, 1704, 1697, 1696), (1702, 1703, 1696, 1695), (1699, 1700, 1693, 1692), (1693, 1694, 1687, 1686), (1716, 1717, 1710, 1709), (1713, 1714, 1707, 1706), (1710, 1711, 1704, 1703), (1709, 1710, 1703, 1702), (1718, 1719, 1712, 1711), (1708, 1709, 1702, 1701), (1707, 1708, 1701, 1700), (1706, 1707, 1700, 1699), (1721, 1722, 1715, 1714), (1725, 1726, 1719, 1718), (1722, 1723, 1716, 1715), (1715, 1716, 1709, 1708), (1723, 1724, 1717, 1716), (1720, 1721, 1714, 1713), (1724, 1725, 1718, 1717), (1717, 1718, 1711, 1710), (1504, 1505, 1723, 1722), (1572, 1523, 1516), (1572, 1587, 1580), (1572, 1650, 1643), (1572, 1713, 1706), (1516, 1517, 1510, 1509), (1524, 1525, 1518, 1517), (1537, 1538, 1531, 1530), (1545, 1546, 1539, 1538), (1558, 1559, 1552, 1551), (1566, 1567, 1560, 1559), (1580, 1581, 1574, 1573), (1588, 1589, 1582, 1581), (1606, 1607, 1600, 1599), (1612, 1613, 1606, 1605), (1627, 1628, 1621, 1620), (1633, 1634, 1627, 1626), (1648, 1649, 1642, 1641), (1654, 1655, 1648, 1647), (1669, 1670, 1663, 1662), (1675, 1676, 1669, 1668), (1690, 1691, 1684, 1683), (1696, 1697, 1690, 1689), (1711, 1712, 1705, 1704), (1714, 1715, 1708, 1707)])
me_cube.polygons.foreach_set('material_index', [0, 0, 2, 2, 5, 2, 5, 2, 5, 0, 2, 2, 2, 0, 1, 5, 1, 1, 1, 2, 1, 1, 5, 2, 2, 5, 2, 2, 5, 2, 2, 5, 2, 2, 2, 5, 2, 2, 2, 2, 5, 2, 5, 2, 2, 2, 2, 2, 2, 2, 2, 2, 2, 2, 2, 2, 5, 2, 2, 2, 2, 2, 2, 2, 2, 2, 2, 2, 5, 5, 5, 5, 5, 5, 5, 5, 5, 5, 2, 2, 2, 2, 2, 2, 2, 2, 2, 2, 2, 5, 2, 2, 2, 2, 2, 2, 2, 2, 2, 2, 2, 5, 5, 5, 5, 5, 5, 5, 5, 5, 5, 2, 2, 2, 2, 2, 2, 2, 2, 2, 2, 2, 2, 2, 2, 2, 2, 2, 2, 2, 2, 2, 2, 2, 2, 2, 2, 2, 2, 2, 2, 2, 2, 2, 2, 2, 2, 2, 2, 2, 2, 2, 2, 2, 2, 2, 5, 5, 2, 2, 2, 2, 2, 2, 2, 2, 2, 2, 2, 5, 5, 5, 5, 5, 5, 5, 5, 5, 5, 5, 2, 2, 2, 2, 2, 2, 2, 2, 2, 2, 2, 5, 5, 5, 5, 5, 5, 5, 5, 5, 3, 2, 2, 2, 2, 2, 2, 2, 2, 2, 2, 3, 3, 3, 3, 3, 3, 3, 3, 3, 3, 3, 3, 3, 3, 3, 3, 3, 3, 3, 3, 3, 3, 3, 3, 3, 3, 3, 3, 3, 3, 3, 3, 3, 3, 3, 3, 3, 3, 3, 3, 3, 3, 3, 3, 3, 3, 3, 3, 3, 3, 3, 3, 3, 3, 3, 1, 3, 3, 3, 3, 3, 3, 3, 3, 3, 3, 1, 1, 1, 1, 1, 1, 1, 1, 1, 1, 1, 1, 1, 1, 1, 1, 1, 1, 1, 1, 1, 1, 1, 1, 1, 1, 1, 1, 1, 1, 1, 1, 1, 1, 1, 1, 1, 1, 1, 1, 1, 1, 1, 1, 1, 1, 1, 1, 1, 1, 1, 1, 1, 1, 1, 1, 1, 1, 1, 1, 1, 1, 1, 1, 1, 1, 1, 1, 1, 1, 1, 1, 1, 1, 1, 1, 1, 1, 1, 1, 0, 1, 1, 1, 1, 1, 1, 1, 1, 1, 1, 1, 1, 1, 0, 1, 1, 1, 1, 1, 1, 1, 1, 1, 1, 1, 1, 1, 1, 1, 1, 1, 1, 1, 1, 1, 1, 1, 1, 1, 1, 1, 1, 1, 1, 1, 1, 1, 1, 1, 1, 1, 1, 1, 1, 1, 1, 1, 1, 1, 1, 1, 1, 1, 1, 1, 1, 1, 1, 1, 1, 1, 1, 1, 1, 1, 1, 1, 1, 1, 1, 1, 1, 1, 1, 1, 1, 1, 1, 1, 1, 1, 1, 1, 1, 1, 1, 1, 1, 1, 1, 1, 1, 1, 1, 1, 1, 1, 1, 1, 1, 1, 1, 1, 1, 1, 1, 1, 1, 1, 1, 1, 1, 1, 1, 1, 1, 1, 1, 1, 1, 1, 1, 1, 1, 1, 1, 1, 1, 1, 1, 1, 1, 1, 1, 1, 1, 1, 1, 1, 1, 1, 1, 1, 1, 1, 1, 1, 1, 1, 1, 1, 1, 1, 1, 1, 1, 1, 1, 1, 1, 1, 1, 1, 1, 1, 1, 1, 1, 1, 1, 1, 1, 1, 1, 1, 1, 1, 1, 1, 1, 1, 1, 1, 1, 1, 1, 1, 1, 1, 1, 1, 1, 1, 1, 1, 1, 1, 1, 1, 1, 1, 1, 1, 1, 1, 1, 1, 1, 1, 1, 1, 1, 1, 1, 1, 1, 1, 1, 1, 1, 1, 1, 1, 1, 1, 1, 1, 1, 1, 1, 1, 1, 1, 1, 1, 1, 1, 1, 1, 1, 1, 1, 1, 1, 1, 1, 1, 1, 1, 1, 1, 1, 1, 1, 1, 1, 1, 1, 1, 1, 1, 1, 1, 1, 1, 1, 1, 1, 1, 1, 1, 1, 1, 1, 1, 1, 1, 1, 1, 1, 1, 1, 1, 1, 1, 1, 1, 1, 1, 1, 1, 1, 1, 1, 1, 1, 1, 1, 1, 1, 1, 1, 1, 1, 1, 1, 1, 1, 1, 1, 1, 1, 1, 1, 1, 1, 1, 1, 1, 1, 1, 1, 1, 1, 1, 1, 1, 1, 4, 4, 4, 4, 4, 4, 4, 4, 4, 4, 4, 4, 4, 4, 4, 4, 4, 4, 4, 4, 4, 4, 4, 4, 4, 4, 4, 4, 4, 4, 4, 4, 4, 4, 4, 4, 4, 4, 4, 4, 4, 4, 4, 4, 4, 4, 4, 4, 4, 4, 4, 4, 4, 4, 4, 4, 1, 4, 4, 4, 4, 4, 4, 4, 4, 4, 4, 4, 4, 1, 4, 4, 1, 4, 4, 1, 4, 4, 4, 4, 4, 4, 4, 4, 4, 1, 4, 4, 4, 4, 4, 4, 4, 4, 4, 4, 4, 4, 4, 4, 4, 4, 4, 4, 4, 4, 4, 4, 4, 4, 4, 4, 4, 4, 4, 4, 4, 4, 4, 4, 4, 4, 4, 4, 4, 4, 4, 4, 4, 4, 4, 4, 4, 4, 4, 4, 4, 4, 4, 4, 4, 4, 4, 4, 4, 4, 4, 4, 4, 4, 4, 4, 4, 4, 4, 4, 4, 4, 4, 4, 4, 4, 4, 4, 4, 4, 4, 4, 4, 4, 4, 4, 4, 4, 4, 4, 4, 4, 4, 4, 4, 4, 4, 4, 4, 4, 4, 4, 4, 4, 4, 4, 4, 4, 4, 4, 4, 4, 4, 4, 4, 4, 4, 4, 4, 4, 4, 4, 4, 4, 4, 4, 4, 4, 4, 4, 4, 4, 4, 4, 4, 4, 4, 4, 1, 1, 1, 1, 1, 1, 1, 1, 1, 1, 1, 1, 1, 1, 1, 1, 1, 1, 1, 1, 1, 1, 1, 1, 1, 1, 1, 1, 1, 1, 1, 1, 1, 1, 1, 1, 1, 1, 1, 1, 1, 1, 1, 1, 1, 1, 1, 1, 1, 1, 1, 1, 1, 1, 1, 1, 1, 1, 1, 1, 1, 1, 1, 1, 1, 1, 1, 1, 1, 1, 1, 1, 1, 1, 1, 1, 1, 1, 1, 1, 1, 1, 1, 1, 1, 1, 1, 1, 1, 1, 1, 1, 1, 1, 1, 1, 1, 1, 1, 1, 1, 1, 1, 1, 1, 1, 1, 1, 1, 1, 1, 1, 1, 1, 1, 1, 1, 1, 1, 1, 1, 1, 1, 1, 1, 1, 1, 1, 1, 1, 1, 1, 1, 1, 1, 1, 1, 1, 1, 1, 1, 1, 1, 1, 1, 1, 1, 1, 1, 1, 1, 1, 1, 1, 1, 1, 1, 1, 1, 1, 1, 1, 1, 1, 1, 1, 1, 1, 1, 1, 1, 1, 1, 1, 1, 1, 1, 1, 1, 1, 1, 1, 1, 1, 1, 1, 1, 1, 1, 1, 1, 1, 1, 1, 1, 1, 1, 1, 1, 1, 1, 1, 1, 1, 1, 1, 1, 1, 1, 1, 1, 1, 1, 1, 1, 1, 1, 1, 1, 1, 1, 1, 1, 1, 1, 1, 1, 1, 1, 1, 1, 1, 1, 1, 1, 1, 1, 1, 1, 1, 1, 1, 1, 1, 1, 1, 1, 1, 1, 1, 1, 1, 1, 1, 1, 1, 1, 1, 1, 1, 1, 1, 1, 1, 1, 1, 1, 1, 1, 1, 1, 1, 1, 1, 1, 1, 1, 1, 1, 1, 1, 1, 1, 1, 1, 1, 1, 1, 1, 1, 1, 1, 1, 1, 1, 1, 1, 1, 1, 1, 1, 1, 1, 1, 1, 1, 1, 1, 1, 1, 4, 1, 1, 1, 1, 1, 1, 1, 1, 1, 1, 1, 1, 1, 1, 1, 1, 1, 1, 1, 1, 1, 1, 1, 1, 1, 1, 1, 1, 1, 1, 1, 1, 1, 1, 1, 1, 1, 1, 1, 1, 1, 1, 1, 1, 1, 1, 1, 1, 1, 1, 1, 1, 1, 1, 1, 1, 1, 1, 1, 1, 1, 1, 1, 1, 1, 1, 1, 1, 1, 1, 1, 1, 1, 1, 1, 1, 1, 1, 1, 1, 1, 1, 1, 1, 1, 1, 1, 1, 1, 1, 1, 1, 1, 1, 1, 1, 1, 1, 1, 1, 1, 1, 1, 1, 1, 1, 1, 4, 4, 4, 4, 4, 4, 4, 4, 4, 4, 4, 4, 4, 4, 4, 4, 4, 4, 4, 4, 4, 4, 4, 4, 4, 4, 4, 4, 4, 4, 4, 4, 4, 4, 4, 4, 4, 4, 4, 4, 4, 4, 4, 4, 4, 4, 4, 4, 4, 4, 4, 4, 4, 4, 4, 4, 4, 4, 4, 4, 4, 4, 4, 4, 4, 4, 4, 4, 4, 4, 4, 4, 4, 4, 4, 4, 4, 4, 4, 4, 4, 4, 4, 4, 4, 4, 4, 4, 4, 4, 4, 4, 4, 4, 4, 4, 4, 4, 4, 4, 4, 4, 4, 4, 4, 4, 4, 4, 4, 4, 4, 4, 4, 4, 4, 4, 4, 4, 4, 4, 4, 4, 4, 4, 4, 4, 4, 4, 4, 4, 4, 4, 4, 4, 4, 4, 4, 4, 4, 4, 4, 4, 4, 4, 4, 4, 4, 4, 4, 4, 4, 4, 4, 4, 4, 1, 4, 4, 4, 4, 4, 4, 4, 4, 4, 4, 4, 4, 4, 4, 4, 4, 4, 4, 4, 4, 4, 4, 4, 4, 4, 4, 4, 4, 4, 4, 4, 4, 4, 4, 4, 4, 4, 4, 4, 4, 4, 4, 4, 4, 4, 4, 4, 4, 4, 4, 4, 4, 4, 4, 4, 4, 4, 4, 4, 4, 4, 4, 1, 4, 4, 4, 4, 4])
me_cube.materials.append(mat_darkgray)
me_cube.materials.append(mat_lightgray)
me_cube.materials.append(mat_red)
me_cube.materials.append(mat_water)
me_cube.materials.append(mat_lightyellow)
me_cube.materials.append(mat_blackter)
me_cube.use_remesh_preserve_volume = False
me_cube.use_remesh_preserve_attributes = False
me_cube.use_mirror_vertex_groups = False
me_cube.update()
arm_armature = bpy.data.armatures.new('Armature')  # bones are not reproduced

# ---- objects
ob_armature = bpy.data.objects.new('Armature', arm_armature)
ob_cube = bpy.data.objects.new('Cube', me_cube)

# ---- transforms, parenting, visibility, modifiers, constraints
ob_armature.location = (26.06, -6.611, 2.241)
ob_armature.rotation_euler = (-7.854, 0.0, 0.0)
ob_armature.scale = (1.0, 1.0, 1.255)
ob_armature.show_in_front = True
ob_armature.lineart.crease_threshold = 0.0
ob_cube.parent = ob_armature
ob_cube.matrix_parent_inverse = Matrix(((1.0, 0.0, -0.0, -26.06), (0.0, 1.57e-06, -1.0, 2.241), (0.0, 0.7967, 1.25e-06, 5.267), (0.0, 0.0, 0.0, 1.0)))
ob_cube.location = (0.0, 0.0, 0.0)
ob_cube.scale = (50.0, 6.0, 0.5)
ob_cube.lock_rotations_4d = False
ob_cube.empty_display_type = 'ARROWS'
ob_cube.show_in_front = True
ob_cube.lineart.crease_threshold = 0.0
_vg = ob_cube.vertex_groups.new(name='Water1')
for _i, _w in zip([5, 10, 11, 14, 15, 16, 18, 24, 25, 26, 27, 28, 29, 30, 31, 32, 33, 34, 35, 36, 37, 38, 39, 40, 41, 42, 43, 44, 45, 46, 47, 48, 49, 50, 51, 52, 53, 54, 55, 56, 57, 58, 59, 60, 61, 62, 63, 64, 65, 66, 67, 68, 69, 70, 71, 72, 73, 74, 75, 76, 77, 78, 79, 80, 81, 82, 83, 84, 85, 86, 87, 88, 89, 90, 91, 92, 93, 94, 95, 96, 97, 98, 99, 100, 101, 102, 103, 104, 105, 106, 107, 108, 109, 110, 111, 112, 113, 114, 115, 116, 117, 118, 119, 120, 121, 122, 123, 124, 125, 126, 127, 128, 129, 130, 131, 132, 133, 134, 135, 136, 137, 138, 139, 140, 141, 142, 143, 144, 145, 146, 147, 148, 149, 150, 151, 152, 153, 154, 155, 156, 157, 158, 159, 160, 161, 162, 163, 164, 165, 166, 167, 168, 169, 170, 171, 172, 173, 174, 175, 176, 177, 178, 179, 180, 181, 182, 183, 184, 185, 186, 187, 188, 189, 190, 191, 192, 193, 194, 195, 196, 197, 198, 199, 200, 201, 202, 203, 204, 205, 206, 207, 208, 209, 210, 211, 212, 213, 214, 215, 216, 217, 218, 219, 220, 221, 222, 223, 224, 225, 226, 227, 228, 229, 230, 231, 232, 233, 234, 235, 236, 237, 238, 239, 240, 241, 242, 243, 244, 245, 246, 247, 248, 249, 250, 251, 252, 253, 254, 259, 260, 261, 262, 263, 264, 265, 270, 271, 272, 273, 274, 275, 281, 282, 283, 284, 285, 290, 291, 292, 293, 294, 298, 299, 300, 301, 309, 310, 311, 312, 445, 461, 462, 463, 464, 465, 466, 467, 468, 469, 470, 471, 472, 473, 474, 475, 476], [0.0, 0.0, 0.0, 0.0, 0.0, 0.0, 0.0, 0.0, 0.0, 0.0, 0.0, 0.0, 0.0, 0.0, 0.0, 0.0, 0.0, 0.0, 0.0, 0.0, 0.0, 0.0, 0.0, 0.0, 0.0, 0.0, 0.0, 0.0, 0.0, 0.0, 0.0, 0.0, 0.0, 0.0, 0.0, 0.0, 0.0, 0.0, 0.0, 0.0, 0.0, 0.0, 0.0, 0.0, 0.0, 0.0, 0.0, 0.0, 0.0, 0.0, 0.0, 0.0, 0.0, 0.0, 0.0, 0.0, 0.0, 0.0, 0.0, 0.0, 0.0, 0.0, 0.0, 0.0, 0.0, 0.0, 0.0, 0.0, 0.0, 0.0, 0.0, 0.0, 0.0, 0.0, 0.0, 0.0, 0.0, 0.0, 0.0, 0.0, 0.0, 0.0, 0.0, 0.0, 0.0, 0.0, 0.0, 0.0, 0.0, 0.0, 0.0, 0.0, 0.0, 0.0, 0.0, 0.0, 0.0, 0.0, 0.0, 0.0, 0.0, 0.0, 0.0, 0.0, 0.0, 0.0, 0.0, 0.0, 0.0, 0.0, 0.0, 0.0, 0.0, 0.0, 0.0, 0.0, 0.0, 0.0, 0.0, 0.0, 0.0, 0.0, 0.0, 0.0, 0.0, 0.0, 0.0, 0.0, 0.0, 0.0, 0.0, 0.0, 0.0, 0.0, 0.0, 0.0, 0.0, 0.0, 0.0, 0.0, 0.0, 0.0, 0.0, 0.0, 0.0, 0.0, 0.0, 0.0, 0.0, 0.0, 0.0, 0.0, 0.0, 0.0, 0.0, 0.0, 0.0, 0.0, 0.0, 0.0, 0.0, 0.0, 0.0, 0.0, 0.0, 0.0, 0.0, 0.0, 0.0, 0.0, 0.0, 0.0, 0.0, 0.0, 0.0, 0.0, 0.0, 0.0, 0.0, 0.0, 0.0, 0.0, 0.0, 0.0, 0.0, 0.0, 0.0, 0.0, 0.0, 0.0, 0.0, 0.0, 0.0, 0.0, 0.0, 0.0, 0.0, 0.0, 0.0, 0.0, 0.0, 0.0, 0.0, 0.0, 0.0, 0.0, 0.0, 0.0, 0.0, 0.0, 0.0, 0.0, 0.0, 0.0005315, 0.0, 0.0, 0.0, 0.0, 0.0, 0.0, 0.0, 0.0, 0.0, 1.0, 0.9582, 1.0, 0.9881, 0.8025, 1.0, 1.0, 1.0, 0.117, 1.0, 1.0, 0.0, 0.0, 0.0, 0.0, 0.0, 0.0, 0.0, 0.0, 0.0, 0.0, 0.0, 0.0, 0.0, 0.0, 0.0, 0.0, 0.0, 0.0, 0.0, 0.0, 0.0, 0.0, 0.0, 0.0, 0.0, 0.0, 0.0, 0.0, 0.0, 0.0, 0.0, 0.0, 0.0, 0.0, 0.0, 0.0, 0.0, 0.0, 0.0, 0.0, 0.0, 0.0, 0.0, 0.0, 0.0, 0.0, 0.0, 0.0, 0.0, 0.0, 0.0, 0.0]): _vg.add([_i], _w, 'REPLACE')
_vg = ob_cube.vertex_groups.new(name='Water2')
for _i, _w in zip([196, 229, 240, 241, 248, 251, 252, 253, 254, 255, 256, 257, 258, 259, 260, 261, 262, 263, 264, 265, 266, 267, 268, 269, 270, 271, 272, 273, 274, 275, 276, 277, 278, 279, 280, 281, 282, 283, 289, 290, 291, 292, 293, 303, 304, 314, 315, 316], [0.0, 0.0, 0.0, 0.0, 0.0, 0.0, 0.0, 3.55e-06, 0.08775, 0.3209, 0.4557, 0.2368, 0.09234, 0.9123, 0.9076, 0.9161, 0.0, 0.0, 1.0, 1.0, 1.0, 1.0, 0.7437, 0.213, 0.7761, 0.5868, 0.4317, 0.0, 0.0, 1.0, 1.0, 1.0, 1.0, 1.0, 1.0, 0.3854, 0.2158, 0.1053, 0.06055, 1.0, 1.0, 0.0, 0.07465, 0.0, 0.0, 0.0, 0.0, 0.0]): _vg.add([_i], _w, 'REPLACE')
_vg = ob_cube.vertex_groups.new(name='Water3')
for _i, _w in zip([251, 252, 253, 254, 255, 256, 257, 258, 259, 260, 261, 262, 263, 264, 265, 266, 267, 268, 269, 270, 271, 272, 273, 274, 275, 276, 277, 278, 279, 280, 281, 282, 283, 284, 285, 286, 287, 288, 289, 290, 291, 292, 293, 294], [0.06161, 0.05679, 0.05576, 0.05857, 0.06382, 0.06738, 0.06258, 0.06365, 0.0707, 0.07117, 0.06738, 0.6214, 0.6699, 0.6775, 0.6374, 0.552, 0.4129, 0.1929, 0.1368, 0.1919, 0.3228, 0.4939, 0.6849, 0.5147, 0.4961, 0.5036, 0.6322, 0.5991, 0.5595, 0.3991, 0.519, 0.4892, 0.6121, 0.08175, 0.04212, 0.03451, 0.06107, 0.1193, 0.2659, 0.6643, 0.781, 0.7095, 0.3234, 0.1594]): _vg.add([_i], _w, 'REPLACE')
_vg = ob_cube.vertex_groups.new(name='Water4')
for _i, _w in zip([262, 263, 264, 265, 266, 267, 268, 271, 272, 273, 274, 275, 276, 277, 278, 279, 280, 281, 282, 283, 284, 285, 286, 287, 288, 289, 290, 291, 292, 293, 294], [0.05204, 0.0617, 0.06441, 0.06657, 0.06362, 0.05969, 0.0206, 0.08247, 0.06911, 0.2657, 0.4725, 0.4952, 0.4728, 0.2884, 0.2377, 0.1157, 0.04025, 0.08311, 0.2806, 0.2734, 0.8854, 0.9263, 0.9302, 0.9081, 0.8396, 0.6664, 0.213, 0.08133, 0.1615, 0.5775, 0.7915]): _vg.add([_i], _w, 'REPLACE')
_vg = ob_cube.vertex_groups.new(name='pool1')
for _i, _w in zip([295, 296, 297, 298, 299, 306, 307, 308, 309, 310, 311, 312, 316], [0.1244, 0.8089, 0.9665, 0.8333, 0.1869, 0.1687, 0.6412, 0.8235, 0.6799, 0.2699, 0.07336, 0.004447, 0.03898]): _vg.add([_i], _w, 'REPLACE')
_vg = ob_cube.vertex_groups.new(name='pool2')
for _i, _w in zip([301, 302, 303, 304, 310, 311, 312, 313, 314, 315, 316], [0.1529, 0.9325, 0.8642, 0.1876, 0.01467, 0.08643, 0.3196, 0.8019, 0.7201, 0.3131, 0.07866]): _vg.add([_i], _w, 'REPLACE')
_vg = ob_cube.vertex_groups.new(name='pool3')
for _i, _w in zip([298, 299, 300, 301, 302, 307, 308, 309, 310, 311, 312, 313, 314], [0.1557, 0.8019, 0.9745, 0.8386, 0.0567, 0.007312, 0.07766, 0.2704, 0.6816, 0.831, 0.6326, 0.1414, 0.04807]): _vg.add([_i], _w, 'REPLACE')
_vg = ob_cube.vertex_groups.new(name='pool4')
for _i, _w in zip([295, 296, 303, 304, 305, 306, 307, 308, 309, 313, 314, 315, 316], [0.867, 0.1805, 0.1212, 0.8005, 0.9674, 0.8019, 0.3199, 0.09221, 0.02055, 0.04792, 0.2216, 0.6459, 0.8693]): _vg.add([_i], _w, 'REPLACE')
_m = ob_cube.modifiers.new('Armature', 'ARMATURE')
_m.object = ob_armature

# ---- collection membership
col_collection_1.objects.link(ob_armature)
col_collection_1.objects.link(ob_cube)

# ---- scene / render settings (as saved in the file)
scene.frame_start = 1; scene.frame_end = 250; scene.frame_set(0)
scene.render.engine = 'BLENDER_EEVEE_NEXT'
scene.render.resolution_percentage = 50
scene.render.dither_intensity = 0.0
scene.cycles.use_denoising = False
scene.cycles.samples = 10
scene.cycles.sampling_pattern = 'TABULATED_SOBOL'
scene.cycles.light_sampling_threshold = 0.0
scene.cycles.use_adaptive_sampling = False
scene.cycles.use_light_tree = False
scene.cycles.blur_glossy = 0.0
scene.cycles.volume_bounces = 1
scene.cycles.pixel_filter_type = 'GAUSSIAN'
scene.cycles.sample_clamp_indirect = 0.0
scene.view_settings.view_transform = 'Standard'
bpy.context.view_layer.update()

# ---- added for rendering (the .blend has no active camera and no usable light): camera, sun
cam_auto = bpy.data.cameras.new('AutoCamera')
cam_auto.lens = 50.0
cam_auto.sensor_width = 36.0
cam_auto.clip_end = 1676.54
ob_auto_camera = bpy.data.objects.new('AutoCamera', cam_auto)
scene.collection.objects.link(ob_auto_camera)
ob_auto_camera.location = (95.5386, -114.636, 83.9426)
ob_auto_camera.rotation_euler = (1.09748, -7.21219e-08, 0.694738)
scene.camera = ob_auto_camera
light_auto_sun = bpy.data.lights.new('AutoSun', 'SUN')
light_auto_sun.energy = 3.0
light_auto_sun.angle = 0.0523599
ob_auto_sun = bpy.data.objects.new('AutoSun', light_auto_sun)
scene.collection.objects.link(ob_auto_sun)
ob_auto_sun.rotation_euler = (0.872665, 0.174533, 0.523599)
bpy.context.view_layer.update()

